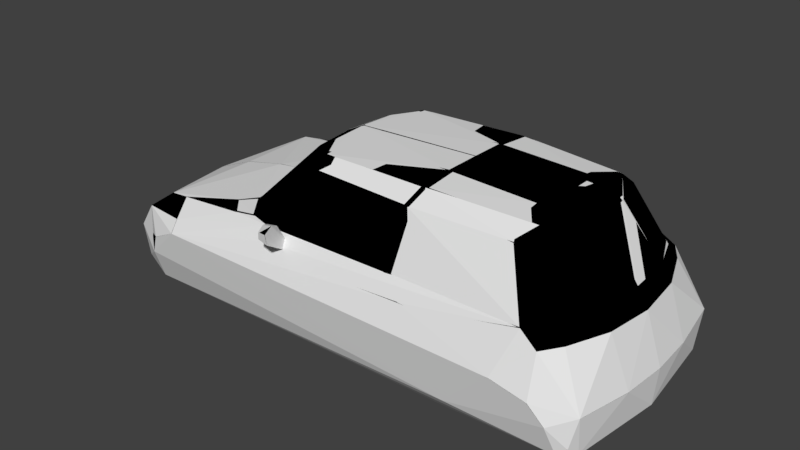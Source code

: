 # Source: mini.blend  (saved by Blender 2.79.0; exported with 4.5.12 LTS)
import bpy
from mathutils import Matrix  # noqa: F401  (used for matrix-valued properties, if any)

bpy.ops.wm.read_factory_settings(use_empty=True)
scene = bpy.context.scene
scene.name = 'Scene'

# ---- collections
col_collection_1 = bpy.data.collections.new('Collection 1'); scene.collection.children.link(col_collection_1)

# ---- images (referenced by path relative to the original .blend; pixels are not part of the script)
import os
ASSET_DIR = os.environ.get("B2B_ASSET_DIR", "")  # directory of the original .blend (textures are referenced by path, not embedded)
HERE = os.path.dirname(os.path.abspath(__file__))  # packed textures are extracted next to this script under _unpacked/

def load_image(name, relpath, width, height, colorspace="sRGB"):
    """Load a texture the original file referenced (path relative to the .blend, or extracted next to this script)."""
    p = next((c for c in (os.path.join(HERE, relpath), os.path.join(ASSET_DIR, relpath)) if relpath and os.path.exists(c)), "")
    if p:
        img = bpy.data.images.load(p, check_existing=True)
        img.name = name
    else:  # same state as the original file: an image datablock whose file is absent (Cycles renders it pink)
        img = bpy.data.images.new(name, width, height)
        img.source = "FILE"
        img.filepath = "//" + (relpath or name)
    img.colorspace_settings.name = colorspace
    return img
img_mini_png = load_image('mini.png', 'mini.png', 1024, 1024, 'sRGB')

# ---- materials (node trees are filled in below, after node groups)
mat_material_022 = bpy.data.materials.new('Material.022')
mat_material_022.alpha_threshold = 0.0
mat_material_022.roughness = 0.5
mat_material_021 = bpy.data.materials.new('Material.021')
mat_material_021.alpha_threshold = 0.0
mat_material_021.roughness = 0.5
mat_material_020 = bpy.data.materials.new('Material.020')
mat_material_020.alpha_threshold = 0.0
mat_material_020.roughness = 0.5

# ---- node groups
ng_gltf_metallic_roughness = bpy.data.node_groups.new('glTF Metallic Roughness', 'ShaderNodeTree')
_N = ng_gltf_metallic_roughness.nodes; _L = ng_gltf_metallic_roughness.links

# ---- material node trees
mat_material_022.use_nodes = True; mat_material_022.node_tree.nodes.clear()
_N = mat_material_022.node_tree.nodes; _L = mat_material_022.node_tree.links
n0 = _N.new('ShaderNodeOutputMaterial'); n0.name = 'Material Output'; n0.location = (460, 300)
n1 = _N.new('ShaderNodeGroup'); n1.name = 'Group'; n1.location = (240, 457)
n1.node_tree = ng_gltf_metallic_roughness
n1.inputs[1].default_value = (1.0, 1.0, 1.0, 1.0)
n1.inputs[2].default_value = (1.0, 1.0, 1.0, 1.0)
n1.inputs[3].default_value = 0.0
n1.inputs[4].default_value = 0.8
n1.inputs[5].default_value = (0.5, 0.5, 1.0, 1.0)
n1.inputs[6].default_value = 1.0
n1.inputs[7].default_value = (1.0, 1.0, 1.0, 1.0)
n1.inputs[8].default_value = 1.0
n1.inputs[9].default_value = (1.0, 1.0, 1.0, 1.0)
n1.inputs[10].default_value = (0.0, 0.0, 0.0, 1.0)
n1.inputs[11].default_value = 1.0
n1.inputs[12].default_value = 0.5
n1.inputs[13].default_value = 0.0
n1.inputs[14].default_value = 0.0
n1.inputs[15].default_value = 0.0
n1.inputs[16].default_value = (0.0, 0.0, 0.0, 1.0)
n2 = _N.new('ShaderNodeTexImage'); n2.name = 'Image Texture'; n2.location = (10, 300)
n2.width = 140
n2.image = img_mini_png
_L.new(n1.outputs[0], n0.inputs[0])
_L.new(n2.outputs[0], n1.inputs[0])
n0.is_active_output = True
mat_material_021.use_nodes = True; mat_material_021.node_tree.nodes.clear()
_N = mat_material_021.node_tree.nodes; _L = mat_material_021.node_tree.links
n0 = _N.new('ShaderNodeOutputMaterial'); n0.name = 'Material Output'; n0.location = (460, 300)
n1 = _N.new('ShaderNodeGroup'); n1.name = 'Group'; n1.location = (240, 490)
n1.node_tree = ng_gltf_metallic_roughness
n1.inputs[1].default_value = (1.0, 1.0, 1.0, 1.0)
n1.inputs[2].default_value = (1.0, 1.0, 1.0, 1.0)
n1.inputs[3].default_value = 0.0
n1.inputs[4].default_value = 0.3
n1.inputs[5].default_value = (0.5, 0.5, 1.0, 1.0)
n1.inputs[6].default_value = 1.0
n1.inputs[7].default_value = (1.0, 1.0, 1.0, 1.0)
n1.inputs[8].default_value = 1.0
n1.inputs[9].default_value = (1.0, 1.0, 1.0, 1.0)
n1.inputs[10].default_value = (0.0, 0.0, 0.0, 1.0)
n1.inputs[11].default_value = 1.0
n1.inputs[12].default_value = 0.5
n1.inputs[13].default_value = 0.0
n1.inputs[14].default_value = 0.0
n1.inputs[15].default_value = 0.0
n1.inputs[16].default_value = (0.0, 0.0, 0.0, 1.0)
n2 = _N.new('ShaderNodeTexImage'); n2.name = 'Image Texture'; n2.location = (10, 300)
n2.width = 140
n2.image = img_mini_png
_L.new(n1.outputs[0], n0.inputs[0])
_L.new(n2.outputs[0], n1.inputs[0])
n0.is_active_output = True
mat_material_020.use_nodes = True; mat_material_020.node_tree.nodes.clear()
_N = mat_material_020.node_tree.nodes; _L = mat_material_020.node_tree.links
n0 = _N.new('ShaderNodeOutputMaterial'); n0.name = 'Material Output'; n0.location = (460, 300)
n1 = _N.new('ShaderNodeGroup'); n1.name = 'Group'; n1.location = (240, 471)
n1.node_tree = ng_gltf_metallic_roughness
n1.inputs[1].default_value = (1.0, 1.0, 1.0, 1.0)
n1.inputs[2].default_value = (1.0, 1.0, 1.0, 1.0)
n1.inputs[3].default_value = 0.0
n1.inputs[4].default_value = 0.1
n1.inputs[5].default_value = (0.5, 0.5, 1.0, 1.0)
n1.inputs[6].default_value = 1.0
n1.inputs[7].default_value = (1.0, 1.0, 1.0, 1.0)
n1.inputs[8].default_value = 1.0
n1.inputs[9].default_value = (1.0, 1.0, 1.0, 1.0)
n1.inputs[10].default_value = (0.0, 0.0, 0.0, 1.0)
n1.inputs[11].default_value = 1.0
n1.inputs[12].default_value = 0.5
n1.inputs[13].default_value = 0.0
n1.inputs[14].default_value = 0.0
n1.inputs[15].default_value = 0.0
n1.inputs[16].default_value = (0.0, 0.0, 0.0, 1.0)
n2 = _N.new('ShaderNodeTexImage'); n2.name = 'Image Texture'; n2.location = (10, 300)
n2.width = 140
n2.image = img_mini_png
_L.new(n1.outputs[0], n0.inputs[0])
_L.new(n2.outputs[0], n1.inputs[0])
n0.is_active_output = True

# ---- world
world_world = bpy.data.worlds.new('World'); scene.world = world_world
world_world.color = (0.05088, 0.05088, 0.05088)
world_world.use_sun_shadow = False
world_world.sun_shadow_jitter_overblur = 0.0
world_world.cycles.sampling_method = 'MANUAL'

# ---- meshes
me_mesh_h4 = bpy.data.meshes.new('mesh_h4')
me_mesh_h4.from_pydata([(-0.1321, -0.7049, 0.5126), (-0.1991, -0.7125, 0.5033), (-0.128, -0.6502, 0.4119), (-0.1064, -0.7675, 0.5438), (-0.2528, -0.6919, 0.3686), (-0.234, -0.6492, 0.4186), (-0.11, -0.686, 0.3645), (-0.07877, -0.836, 0.4632), (-0.08175, -0.8409, 0.5281), (-0.1439, -0.8309, 0.5186), (-0.1833, -0.7585, 0.5219), (-0.1498, -0.8276, 0.4737)], [], [(4, 11, 9), (5, 2, 6, 4), (7, 6, 8), (5, 1, 0, 2), (1, 10, 3, 0), (6, 2, 3, 8), (7, 11, 4, 6), (5, 4, 1), (2, 0, 3), (9, 8, 3, 10), (1, 4, 10), (4, 9, 10), (11, 7, 8, 9)])
me_mesh_h4.use_remesh_preserve_volume = False
me_mesh_h4.use_remesh_preserve_attributes = False
me_mesh_h4.use_mirror_vertex_groups = False
me_mesh_h4.update()
me_mesh_h3 = bpy.data.meshes.new('mesh_h3')
me_mesh_h3.from_pydata([(-0.1498, 0.8213, 0.4737), (-0.08175, 0.8347, 0.5281), (-0.07877, 0.8296, 0.4632), (-0.1439, 0.8246, 0.5186), (-0.11, 0.6797, 0.3645), (-0.1321, 0.6986, 0.5126), (-0.128, 0.6486, 0.4107), (-0.1991, 0.7062, 0.5033), (-0.1064, 0.7612, 0.5438), (-0.1833, 0.7521, 0.5219), (-0.2528, 0.6856, 0.3686), (-0.234, 0.6477, 0.4174)], [], [(10, 0, 2, 4), (11, 10, 4, 6), (4, 2, 1), (0, 10, 3), (10, 9, 3), (10, 7, 9), (10, 11, 7), (4, 1, 8, 6), (11, 6, 5, 7), (3, 9, 8, 1), (7, 5, 8, 9), (5, 6, 8), (0, 3, 1, 2)])
me_mesh_h3.use_remesh_preserve_volume = False
me_mesh_h3.use_remesh_preserve_attributes = False
me_mesh_h3.use_mirror_vertex_groups = False
me_mesh_h3.update()
me_mesh_h2 = bpy.data.meshes.new('mesh_h2')
me_mesh_h2.from_pydata([(-0.2909, 0.6324, 0.4355), (1.543, 0.5593, 0.4552), (0.6096, 0.645, 0.4609), (1.42, 0.6583, 0.4698), (0.6169, 0.5148, 0.7932), (-0.01344, 0.4955, 0.8012), (-0.02325, 0.4202, 0.8694), (0.6685, 0.4358, 0.8852), (-0.4204, 0.5968, 0.4373), (-0.4204, -0.5964, 0.4373), (-0.1075, -0.4629, 0.8099), (-0.01344, -0.4952, 0.8012), (-0.2909, -0.632, 0.4355), (0.6096, -0.6446, 0.4609), (1.42, -0.658, 0.4698), (1.543, -0.5589, 0.4552), (1.642, 0.2941, 0.4824), (1.258, 0.4948, 0.7971), (-0.2265, 0.253, 0.8099), (-0.1075, 0.4633, 0.8099), (-0.5522, 0.4247, 0.4499), (-0.5522, -0.4243, 0.4499), (0.6685, -0.4354, 0.8852), (0.6169, -0.5144, 0.7932), (1.363, -0.4377, 0.8081), (1.258, -0.4944, 0.7971), (1.43, -0.211, 0.8056), (1.642, -0.2938, 0.4824), (1.363, 0.438, 0.8081), (1.323, 0.3846, 0.8646), (1.216, 0.2244, 0.8857), (0.6681, 0.2237, 0.9035), (0.6676, 0.006676, 0.9042), (-0.2402, 0.003709, 0.8202), (-0.1246, -0.2359, 0.8692), (-0.1314, 0.003709, 0.8763), (-0.1246, 0.2363, 0.8692), (-0.6241, 0.003709, 0.4611), (-0.2265, -0.2526, 0.8099), (-0.02325, -0.4199, 0.8694), (0.6681, -0.2233, 0.9035), (1.323, -0.3843, 0.8646), (1.665, 0.003709, 0.4909), (1.43, 0.2114, 0.8056), (1.321, 0.2288, 0.8754), (1.443, 0.003709, 0.803), (1.319, 0.003709, 0.8767), (1.216, 0.0003709, 0.8873), (1.216, -0.224, 0.8857), (1.321, -0.2285, 0.8754)], [], [(46, 45, 43, 44), (28, 1, 3, 17), (42, 16, 43, 45), (16, 1, 28, 43), (25, 41, 22, 23), (26, 41, 24), (29, 28, 17), (41, 25, 24), (48, 40, 22, 41), (29, 43, 28), (4, 17, 3, 2), (37, 33, 18, 20), (16, 27, 15), (23, 11, 12, 13), (16, 15, 1), (48, 49, 46, 47), (39, 10, 11), (4, 7, 29, 17), (23, 13, 14, 25), (19, 8, 20, 18), (21, 37, 20), (9, 12, 11, 10), (38, 33, 37, 21), (19, 5, 0, 8), (35, 32, 31, 6), (47, 46, 44, 30), (22, 39, 11, 23), (32, 47, 30, 31), (5, 6, 7, 4), (36, 18, 33, 35), (6, 31, 7), (34, 39, 35), (30, 44, 29), (38, 21, 9, 10), (44, 43, 29), (40, 32, 35, 39), (46, 49, 26, 45), (42, 45, 26, 27), (42, 27, 16), (49, 41, 26), (48, 41, 49), (30, 29, 7, 31), (14, 12, 15), (4, 2, 0, 5), (40, 39, 22), (18, 36, 6, 19), (14, 13, 12), (9, 21, 20), (9, 20, 8), (8, 0, 12, 9), (19, 6, 5), (0, 1, 15, 12), (38, 10, 39, 34), (38, 34, 35, 33), (24, 15, 27, 26), (36, 35, 6), (14, 15, 24, 25), (1, 0, 3), (0, 2, 3), (40, 48, 47, 32)])
me_mesh_h2.use_remesh_preserve_volume = False
me_mesh_h2.use_remesh_preserve_attributes = False
me_mesh_h2.use_mirror_vertex_groups = False
me_mesh_h2.update()
me_mesh_h1 = bpy.data.meshes.new('mesh_h1')
me_mesh_h1.from_pydata([(-0.1289, -0.6045, -0.2334), (0.6427, -0.6045, -0.2284), (-1.249, -0.6368, -0.227), (-1.444, -0.5838, -0.1678), (0.9798, -0.6076, -0.2231), (1.001, -0.2887, -0.2302), (-0.1301, -0.2951, -0.2402), (1.001, 0.2891, -0.2302), (-1.341, 0.5788, -0.2391), (-1.341, -0.5784, -0.2391), (-1.394, -0.316, -0.2299), (-1.437, -0.6213, 0.06639), (-1.219, -0.7235, -0.01463), (-1.161, -0.7441, 0.1131), (1.008, -0.7124, -0.1003), (1.675, -0.6841, -0.1281), (1.631, -0.7371, 0.04247), (1.761, -0.6359, 0.09994), (1.746, -0.5915, -0.1456), (1.819, -0.2843, 0.08209), (1.632, -0.2843, -0.2174), (1.632, 0.2846, -0.2174), (-0.1301, 0.2954, -0.2402), (-0.1289, 0.6048, -0.2334), (-1.394, 0.3164, -0.2299), (-1.46, 0.323, -0.1738), (-1.409, 0.00349, -0.2231), (-1.46, -0.3227, -0.1738), (-1.533, -0.3132, 0.03855), (-1.492, -0.4468, 0.0671), (-0.9761, -0.7663, 0.2059), (-1.302, -0.6429, 0.2459), (1.325, -0.7692, 0.2067), (1.542, -0.759, 0.1549), (1.727, -0.6657, -0.0796), (1.704, -0.3021, 0.3905), (1.835, 0.00349, 0.07888), (1.815, 0.0, -0.1517), (1.746, 0.5918, -0.1456), (1.675, 0.6844, -0.1281), (0.9798, 0.608, -0.2231), (0.6427, 0.6048, -0.2284), (1.008, 0.7127, -0.1003), (-1.249, 0.6371, -0.227), (-1.437, 0.6216, 0.06639), (-1.444, 0.5842, -0.1678), (-1.473, 0.002856, -0.1792), (-1.533, 0.3135, 0.03855), (-1.539, 0.0003173, 0.03319), (-1.492, 0.4471, 0.0671), (-1.368, 0.00349, 0.2645), (-1.107, 0.00349, 0.3737), (-1.168, -0.575, 0.3462), (-0.9934, -0.7003, 0.2723), (-0.5731, -0.6067, 0.4187), (-0.4204, -0.5965, 0.4372), (-0.2909, -0.6321, 0.4355), (-0.2528, -0.6917, 0.3684), (0.7117, -0.7082, 0.3576), (1.42, -0.6581, 0.4697), (1.665, 0.00349, 0.4908), (0.6096, -0.6444, 0.4608), (1.543, -0.5588, 0.4551), (1.529, -0.6778, 0.3948), (1.606, -0.5553, 0.393), (1.642, -0.2938, 0.4822), (1.733, 0.00349, 0.3805), (1.819, 0.2846, 0.08209), (1.727, 0.666, -0.0796), (1.631, 0.7374, 0.04247), (-1.219, 0.7238, -0.01463), (-1.161, 0.7444, 0.1131), (-1.302, 0.6432, 0.2459), (-1.168, 0.5753, 0.3462), (-0.8194, 0.00349, 0.438), (-0.666, -0.4982, 0.4276), (-0.6242, 0.00349, 0.4612), (-0.5523, -0.4242, 0.4497), (1.606, 0.5556, 0.393), (1.704, 0.3024, 0.3905), (1.529, 0.6781, 0.3948), (1.761, 0.6362, 0.09994), (1.542, 0.7593, 0.1549), (1.325, 0.7695, 0.2067), (-0.177, 0.7155, 0.3223), (-0.9761, 0.7666, 0.2059), (-0.2528, 0.6857, 0.3684), (-0.9934, 0.7006, 0.2723), (-0.2909, 0.6324, 0.4355), (-0.5731, 0.607, 0.4187), (-0.666, 0.4985, 0.4276), (-0.4204, 0.5969, 0.4372), (-0.5523, 0.4246, 0.4497), (0.6096, 0.6448, 0.4608), (1.42, 0.6584, 0.4697), (0.7117, 0.7085, 0.3576), (1.543, 0.5591, 0.4551), (1.642, 0.2941, 0.4822)], [], [(52, 75, 74, 51), (9, 10, 24), (9, 24, 8), (3, 27, 10, 9), (75, 54, 55, 77), (95, 94, 83), (63, 59, 32, 33), (22, 23, 41), (82, 42, 83), (7, 22, 41), (47, 49, 44), (42, 85, 83), (85, 95, 83), (12, 11, 3, 2), (85, 84, 95), (84, 94, 95), (54, 75, 52, 53), (63, 33, 17, 64), (84, 86, 94), (86, 93, 94), (47, 50, 49), (73, 72, 50, 51), (93, 60, 94), (60, 97, 94), (47, 48, 50), (97, 96, 94), (62, 59, 63, 64), (48, 28, 50), (28, 29, 50), (76, 61, 60, 93), (29, 31, 50), (74, 90, 73, 51), (81, 69, 82), (21, 7, 40, 38), (69, 42, 82), (69, 39, 42), (90, 92, 91, 89), (89, 87, 73, 90), (39, 43, 42), (43, 70, 42), (81, 82, 80, 78), (34, 18, 17), (70, 85, 42), (22, 6, 9, 8), (18, 19, 17), (86, 84, 85), (33, 16, 17), (16, 34, 17), (70, 71, 85), (71, 72, 85), (37, 36, 19), (18, 37, 19), (72, 87, 85), (88, 93, 86), (54, 56, 55), (88, 91, 93), (91, 92, 93), (54, 53, 56), (88, 86, 85, 87), (92, 76, 93), (96, 78, 80, 94), (30, 58, 57), (79, 97, 60, 66), (30, 32, 58), (14, 33, 32), (46, 26, 10, 27), (52, 51, 50, 31), (30, 14, 32), (61, 59, 60), (18, 20, 37), (20, 21, 37), (59, 65, 60), (17, 19, 35, 64), (46, 48, 47, 25), (74, 76, 92, 90), (7, 21, 20, 5), (67, 38, 81), (6, 0, 9), (0, 2, 9), (38, 68, 81), (68, 69, 81), (2, 3, 9), (30, 57, 56, 53), (68, 39, 69), (68, 38, 39), (10, 26, 24), (24, 25, 45, 8), (38, 40, 39), (40, 43, 39), (46, 27, 28, 48), (8, 45, 43), (12, 13, 31, 11), (29, 11, 31), (40, 41, 43), (41, 23, 43), (44, 72, 71, 70), (13, 30, 31), (23, 8, 43), (30, 53, 31), (53, 52, 31), (62, 64, 35, 65), (72, 73, 87), (89, 88, 87), (35, 66, 60, 65), (89, 91, 88), (47, 44, 45, 25), (44, 49, 72), (49, 50, 72), (11, 29, 28), (16, 15, 34), (80, 82, 83, 94), (15, 18, 34), (15, 4, 18), (77, 76, 74, 75), (3, 11, 28, 27), (14, 16, 33), (14, 15, 16), (13, 12, 30), (77, 61, 76), (79, 78, 96, 97), (12, 14, 30), (12, 2, 14), (59, 62, 65), (2, 15, 14), (79, 67, 81, 78), (4, 1, 5), (1, 6, 5), (67, 79, 66, 36), (1, 0, 6), (46, 25, 24, 26), (19, 36, 66, 35), (77, 55, 61), (55, 56, 61), (1, 2, 0), (45, 44, 70, 43), (56, 57, 61), (57, 59, 61), (1, 4, 2), (4, 15, 2), (57, 58, 59), (58, 32, 59), (36, 37, 67), (37, 38, 67), (37, 21, 38), (4, 5, 20, 18), (7, 41, 40), (23, 22, 8), (22, 7, 5, 6)])
me_mesh_h1.use_remesh_preserve_volume = False
me_mesh_h1.use_remesh_preserve_attributes = False
me_mesh_h1.use_mirror_vertex_groups = False
me_mesh_h1.update()
me_mesh2_002 = bpy.data.meshes.new('mesh2.002')
me_mesh2_002.from_pydata([(-0.7813, -0.2916, 0.2013), (-0.9761, -0.2916, 0.2062), (-1.161, -0.2916, 0.1133), (-0.6456, -0.2916, 0.1014), (-1.219, -0.2916, -0.01434), (-0.5871, -0.2916, -0.04879), (-1.219, -0.2916, -0.01434), (-1.255, -0.2987, -0.2231), (-0.5798, -0.2987, -0.2278), (-0.5871, -0.2916, -0.04879), (-1.161, -0.2916, 0.1133), (-0.9761, -0.2916, 0.2062), (-0.9761, -0.7663, 0.2062), (-1.161, -0.7444, 0.1133), (-0.7813, -0.2916, 0.2013), (-0.7813, -0.7544, 0.2013), (-0.6456, -0.727, 0.1014), (-0.6456, -0.2916, 0.1014), (-0.5727, -0.6166, -0.2291), (-0.5871, -0.6858, -0.04879), (-0.5871, -0.2916, -0.04879), (-0.5798, -0.2987, -0.2278), (-1.219, -0.7235, -0.01434), (-1.219, -0.2916, -0.01434), (-1.249, -0.637, -0.2267), (-1.255, -0.2987, -0.2231), (0.979, 0.0, -0.2245), (1.637, 0.00616, -0.2155), (1.632, -0.2844, -0.2172), (1.001, -0.2889, -0.2301), (1.637, 0.00616, -0.2155), (1.815, 0.0, -0.1514), (1.632, -0.2844, -0.2172), (1.675, -0.6844, -0.128), (1.632, -0.2844, -0.2172), (1.782, -0.2744, -0.1486), (1.746, -0.5917, -0.1454), (1.338, -0.293, 0.2021), (1.122, -0.293, 0.1039), (1.644, -0.293, 0.03787), (1.555, -0.293, 0.1501), (1.659, -0.293, -0.02665), (1.021, -0.293, -0.1048), (1.659, -0.293, -0.02665), (1.021, -0.293, -0.1048), (1.001, -0.2889, -0.2301), (1.632, -0.2844, -0.2172), (1.675, -0.6844, -0.128), (1.646, -0.7146, -0.02187), (1.659, -0.293, -0.02665), (1.632, -0.2844, -0.2172), (1.631, -0.7373, 0.04265), (1.542, -0.7593, 0.1549), (1.555, -0.293, 0.1501), (1.644, -0.293, 0.03787), (1.008, -0.7124, -0.1), (0.9798, -0.6078, -0.2229), (1.001, -0.2889, -0.2301), (1.021, -0.293, -0.1048), (1.11, -0.7502, 0.1086), (1.122, -0.293, 0.1039), (1.325, -0.7694, 0.2069), (1.338, -0.293, 0.2021), (-1.249, -0.637, -0.2267), (-1.341, -0.5786, -0.2389), (-1.394, -0.3162, -0.2297), (-1.255, -0.2987, -0.2231), (-1.255, -0.2987, -0.2231), (-1.409, 0.003453, -0.2228), (-0.5989, 0.005683, -0.2262), (-1.255, -0.2987, -0.2231), (-1.394, -0.3162, -0.2297), (-1.409, 0.003453, -0.2228), (0.9798, -0.6078, -0.2229), (0.6427, -0.6046, -0.2284), (1.001, -0.2889, -0.2301), (0.6427, -0.6046, -0.2284), (-0.1289, -0.6046, -0.2331), (-0.1301, -0.2953, -0.2401), (1.001, -0.2889, -0.2301), (-0.4299, -0.6152, -0.227), (-0.1301, -0.2953, -0.2401), (-0.1289, -0.6046, -0.2331), (-0.5727, -0.6166, -0.2291), (-0.5798, -0.2987, -0.2278), (-0.1301, -0.2953, -0.2401), (-0.4299, -0.6152, -0.227), (1.815, 0.0, -0.1514), (1.782, -0.2744, -0.1486), (1.632, -0.2844, -0.2172), (-0.1316, 0.0, -0.2381), (0.979, 0.0, -0.2245), (1.001, -0.2889, -0.2301), (-0.1301, -0.2953, -0.2401), (-0.1316, 0.0, -0.2381), (-0.1301, -0.2953, -0.2401), (-0.5798, -0.2987, -0.2278), (-0.5989, 0.005683, -0.2262), (-0.5989, 0.005683, -0.2262), (-0.5798, -0.2987, -0.2278), (-1.255, -0.2987, -0.2231), (-0.7813, 0.2916, 0.2013), (-0.6456, 0.2916, 0.1014), (-1.161, 0.2916, 0.1133), (-0.9761, 0.2916, 0.2062), (-1.219, 0.2916, -0.01434), (-0.5871, 0.2916, -0.04879), (-1.219, 0.2916, -0.01434), (-0.5871, 0.2916, -0.04879), (-0.5798, 0.2987, -0.2278), (-1.255, 0.2987, -0.2231), (-0.9761, 0.7663, 0.2062), (-0.9761, 0.2916, 0.2062), (-1.161, 0.2916, 0.1133), (-1.161, 0.7444, 0.1133), (-0.7813, 0.7544, 0.2013), (-0.7813, 0.2916, 0.2013), (-0.6456, 0.727, 0.1014), (-0.6456, 0.2916, 0.1014), (-0.5727, 0.6166, -0.2291), (-0.5798, 0.2987, -0.2278), (-0.5871, 0.2916, -0.04879), (-0.5871, 0.6858, -0.04879), (-1.219, 0.2916, -0.01434), (-1.219, 0.7235, -0.01434), (-1.255, 0.2987, -0.2231), (-1.249, 0.637, -0.2267), (0.979, 0.0, -0.2245), (1.001, 0.2889, -0.2301), (1.632, 0.2844, -0.2172), (1.637, 0.00616, -0.2155), (1.637, 0.00616, -0.2155), (1.632, 0.2844, -0.2172), (1.815, 0.0, -0.1514), (1.675, 0.6844, -0.128), (1.746, 0.5917, -0.1454), (1.782, 0.2744, -0.1486), (1.632, 0.2844, -0.2172), (1.338, 0.293, 0.2021), (1.555, 0.293, 0.1501), (1.644, 0.293, 0.03787), (1.122, 0.293, 0.1039), (1.659, 0.293, -0.02665), (1.021, 0.293, -0.1048), (1.659, 0.293, -0.02665), (1.632, 0.2844, -0.2172), (1.001, 0.2889, -0.2301), (1.021, 0.293, -0.1048), (1.675, 0.6844, -0.128), (1.632, 0.2844, -0.2172), (1.659, 0.293, -0.02665), (1.646, 0.7146, -0.02187), (1.631, 0.7373, 0.04265), (1.644, 0.293, 0.03787), (1.555, 0.293, 0.1501), (1.542, 0.7593, 0.1549), (1.008, 0.7124, -0.1), (1.021, 0.293, -0.1048), (1.001, 0.2889, -0.2301), (0.9798, 0.6078, -0.2229), (1.11, 0.7502, 0.1086), (1.122, 0.293, 0.1039), (1.325, 0.7694, 0.2069), (1.338, 0.293, 0.2021), (-1.249, 0.637, -0.2267), (-1.255, 0.2987, -0.2231), (-1.394, 0.3162, -0.2297), (-1.341, 0.5786, -0.2389), (-1.255, 0.2987, -0.2231), (-0.5989, 0.005683, -0.2262), (-1.409, 0.003453, -0.2228), (-1.255, 0.2987, -0.2231), (-1.409, 0.003453, -0.2228), (-1.394, 0.3162, -0.2297), (0.9798, 0.6078, -0.2229), (1.001, 0.2889, -0.2301), (0.6427, 0.6046, -0.2284), (0.6427, 0.6046, -0.2284), (1.001, 0.2889, -0.2301), (-0.1301, 0.2953, -0.2401), (-0.1289, 0.6046, -0.2331), (-0.4299, 0.6152, -0.227), (-0.1289, 0.6046, -0.2331), (-0.1301, 0.2953, -0.2401), (-0.5727, 0.6166, -0.2291), (-0.4299, 0.6152, -0.227), (-0.1301, 0.2953, -0.2401), (-0.5798, 0.2987, -0.2278), (1.815, 0.0, -0.1514), (1.632, 0.2844, -0.2172), (1.782, 0.2744, -0.1486), (-0.1316, 0.0, -0.2381), (-0.1301, 0.2953, -0.2401), (1.001, 0.2889, -0.2301), (0.979, 0.0, -0.2245), (-0.1316, 0.0, -0.2381), (-0.5989, 0.005683, -0.2262), (-0.5798, 0.2987, -0.2278), (-0.1301, 0.2953, -0.2401), (-0.5989, 0.005683, -0.2262), (-1.255, 0.2987, -0.2231), (-0.5798, 0.2987, -0.2278)], [], [(0, 1, 3), (3, 1, 2), (4, 5, 3), (3, 2, 4), (6, 7, 8), (8, 9, 6), (10, 11, 13), (13, 11, 12), (11, 14, 15), (15, 12, 11), (16, 15, 14), (14, 17, 16), (18, 19, 20), (20, 21, 18), (19, 16, 17), (17, 20, 19), (13, 22, 10), (10, 22, 23), (22, 24, 23), (23, 24, 25), (26, 27, 29), (29, 27, 28), (30, 31, 32), (33, 34, 36), (36, 34, 35), (37, 38, 39), (39, 40, 37), (41, 39, 38), (38, 42, 41), (43, 44, 46), (46, 44, 45), (47, 48, 49), (49, 50, 47), (51, 52, 53), (53, 54, 51), (55, 56, 58), (58, 56, 57), (59, 55, 60), (60, 55, 58), (61, 59, 62), (62, 59, 60), (52, 61, 62), (62, 53, 52), (48, 51, 54), (54, 49, 48), (63, 64, 66), (66, 64, 65), (67, 68, 69), (70, 71, 72), (73, 74, 75), (76, 77, 78), (78, 79, 76), (80, 81, 82), (83, 84, 86), (86, 84, 85), (87, 88, 89), (90, 91, 93), (93, 91, 92), (94, 95, 96), (96, 97, 94), (98, 99, 100), (101, 102, 104), (104, 102, 103), (105, 103, 102), (102, 106, 105), (107, 108, 109), (109, 110, 107), (111, 112, 114), (114, 112, 113), (115, 116, 112), (112, 111, 115), (117, 118, 116), (116, 115, 117), (119, 120, 121), (121, 122, 119), (122, 121, 118), (118, 117, 122), (114, 113, 124), (124, 113, 123), (124, 123, 126), (126, 123, 125), (127, 128, 130), (130, 128, 129), (131, 132, 133), (134, 135, 137), (137, 135, 136), (138, 139, 140), (140, 141, 138), (142, 143, 141), (141, 140, 142), (144, 145, 147), (147, 145, 146), (148, 149, 150), (150, 151, 148), (152, 153, 154), (154, 155, 152), (156, 157, 159), (159, 157, 158), (160, 161, 156), (156, 161, 157), (162, 163, 160), (160, 163, 161), (155, 154, 163), (163, 162, 155), (151, 150, 153), (153, 152, 151), (164, 165, 167), (167, 165, 166), (168, 169, 170), (171, 172, 173), (174, 175, 176), (177, 178, 179), (179, 180, 177), (181, 182, 183), (184, 185, 187), (187, 185, 186), (188, 189, 190), (191, 192, 194), (194, 192, 193), (195, 196, 197), (197, 198, 195), (199, 200, 201)])
me_mesh2_002.polygons.foreach_set('use_smooth', [True] * 122)
_uv = me_mesh2_002.uv_layers.new(name='UVMap')
_uv.uv.foreach_set('vector', [0.076, 0.35, 0.076, 0.375, 0.076, 0.3321, 0.076, 0.3321, 0.076, 0.375, 0.076, 0.4, 0.076, 0.4071, 0.076, 0.325, 0.076, 0.3321, 0.076, 0.3321, 0.076, 0.4, 0.076, 0.4071, 0.076, 0.4071, 0.076, 0.4107, 0.076, 0.325, 0.076, 0.325, 0.076, 0.325, 0.076, 0.4071, 0.076, 0.4, 0.076, 0.375, 0.02, 0.4, 0.02, 0.4, 0.076, 0.375, 0.016, 0.375, 0.076, 0.375, 0.076, 0.35, 0.016, 0.35, 0.016, 0.35, 0.016, 0.375, 0.076, 0.375, 0.02, 0.3321, 0.016, 0.35, 0.076, 0.35, 0.076, 0.35, 0.076, 0.3321, 0.02, 0.3321, 0.036, 0.3214, 0.028, 0.325, 0.076, 0.325, 0.076, 0.325, 0.076, 0.325, 0.036, 0.3214, 0.028, 0.325, 0.02, 0.3321, 0.076, 0.3321, 0.076, 0.3321, 0.076, 0.325, 0.028, 0.325, 0.02, 0.4, 0.02, 0.4071, 0.076, 0.4, 0.076, 0.4, 0.02, 0.4071, 0.076, 0.4071, 0.02, 0.4071, 0.032, 0.4107, 0.076, 0.4071, 0.076, 0.4071, 0.032, 0.4107, 0.076, 0.4107, 0.116, 0.1179, 0.116, 0.03214, 0.08, 0.1179, 0.08, 0.1179, 0.116, 0.03214, 0.08, 0.03214, 0.116, 0.03214, 0.116, 0.01071, 0.08, 0.03214, 0.028, 0.02857, 0.08, 0.03214, 0.04, 0.01786, 0.04, 0.01786, 0.08, 0.03214, 0.08, 0.01429, 0.076, 0.07143, 0.076, 0.1, 0.076, 0.03214, 0.076, 0.03214, 0.076, 0.04286, 0.076, 0.07143, 0.076, 0.02857, 0.076, 0.03214, 0.076, 0.1, 0.076, 0.1, 0.076, 0.1143, 0.076, 0.02857, 0.076, 0.02857, 0.076, 0.1143, 0.08, 0.03214, 0.08, 0.03214, 0.076, 0.1143, 0.08, 0.1179, 0.028, 0.02857, 0.024, 0.03214, 0.076, 0.02857, 0.076, 0.02857, 0.08, 0.03214, 0.028, 0.02857, 0.02, 0.03214, 0.016, 0.04643, 0.076, 0.04286, 0.076, 0.04286, 0.076, 0.03214, 0.02, 0.03214, 0.024, 0.1143, 0.036, 0.1179, 0.076, 0.1143, 0.076, 0.1143, 0.036, 0.1179, 0.08, 0.1179, 0.016, 0.1036, 0.024, 0.1143, 0.076, 0.1, 0.076, 0.1, 0.024, 0.1143, 0.076, 0.1143, 0.016, 0.075, 0.016, 0.1036, 0.076, 0.07143, 0.076, 0.07143, 0.016, 0.1036, 0.076, 0.1, 0.016, 0.04643, 0.016, 0.075, 0.076, 0.07143, 0.076, 0.07143, 0.076, 0.04286, 0.016, 0.04643, 0.024, 0.03214, 0.02, 0.03214, 0.076, 0.03214, 0.076, 0.03214, 0.076, 0.02857, 0.024, 0.03214, 0.032, 0.4107, 0.04, 0.4214, 0.076, 0.4107, 0.076, 0.4107, 0.04, 0.4214, 0.076, 0.4286, 0.076, 0.4107, 0.116, 0.4321, 0.116, 0.325, 0.076, 0.4107, 0.076, 0.4286, 0.116, 0.4321, 0.036, 0.1179, 0.036, 0.1643, 0.08, 0.1179, 0.036, 0.1643, 0.036, 0.2643, 0.076, 0.2643, 0.076, 0.2643, 0.08, 0.1179, 0.036, 0.1643, 0.036, 0.3036, 0.076, 0.2643, 0.036, 0.2643, 0.036, 0.3214, 0.076, 0.325, 0.036, 0.3036, 0.036, 0.3036, 0.076, 0.325, 0.076, 0.2643, 0.116, 0.01071, 0.08, 0.01429, 0.08, 0.03214, 0.116, 0.2643, 0.116, 0.1179, 0.076, 0.2643, 0.076, 0.2643, 0.116, 0.1179, 0.08, 0.1179, 0.116, 0.2643, 0.076, 0.2643, 0.076, 0.325, 0.076, 0.325, 0.116, 0.325, 0.116, 0.2643, 0.116, 0.325, 0.076, 0.325, 0.076, 0.4107, 0.156, 0.35, 0.156, 0.3321, 0.156, 0.375, 0.156, 0.375, 0.156, 0.3321, 0.156, 0.4, 0.156, 0.4071, 0.156, 0.4, 0.156, 0.3321, 0.156, 0.3321, 0.156, 0.325, 0.156, 0.4071, 0.156, 0.4071, 0.156, 0.325, 0.156, 0.325, 0.156, 0.325, 0.156, 0.4107, 0.156, 0.4071, 0.216, 0.375, 0.156, 0.375, 0.212, 0.4, 0.212, 0.4, 0.156, 0.375, 0.156, 0.4, 0.216, 0.35, 0.156, 0.35, 0.156, 0.375, 0.156, 0.375, 0.216, 0.375, 0.216, 0.35, 0.212, 0.3321, 0.156, 0.3321, 0.156, 0.35, 0.156, 0.35, 0.216, 0.35, 0.212, 0.3321, 0.196, 0.3214, 0.156, 0.325, 0.156, 0.325, 0.156, 0.325, 0.204, 0.325, 0.196, 0.3214, 0.204, 0.325, 0.156, 0.325, 0.156, 0.3321, 0.156, 0.3321, 0.212, 0.3321, 0.204, 0.325, 0.212, 0.4, 0.156, 0.4, 0.212, 0.4071, 0.212, 0.4071, 0.156, 0.4, 0.156, 0.4071, 0.212, 0.4071, 0.156, 0.4071, 0.2, 0.4107, 0.2, 0.4107, 0.156, 0.4071, 0.156, 0.4107, 0.116, 0.1179, 0.152, 0.1179, 0.116, 0.03214, 0.116, 0.03214, 0.152, 0.1179, 0.152, 0.03214, 0.116, 0.03214, 0.152, 0.03214, 0.116, 0.01071, 0.204, 0.02857, 0.192, 0.01786, 0.152, 0.03214, 0.152, 0.03214, 0.192, 0.01786, 0.152, 0.01429, 0.156, 0.07143, 0.156, 0.04286, 0.156, 0.03214, 0.156, 0.03214, 0.156, 0.1, 0.156, 0.07143, 0.156, 0.02857, 0.156, 0.1143, 0.156, 0.1, 0.156, 0.1, 0.156, 0.03214, 0.156, 0.02857, 0.156, 0.02857, 0.152, 0.03214, 0.156, 0.1143, 0.156, 0.1143, 0.152, 0.03214, 0.152, 0.1179, 0.204, 0.02857, 0.152, 0.03214, 0.156, 0.02857, 0.156, 0.02857, 0.208, 0.03214, 0.204, 0.02857, 0.212, 0.03214, 0.156, 0.03214, 0.156, 0.04286, 0.156, 0.04286, 0.216, 0.04643, 0.212, 0.03214, 0.208, 0.1143, 0.156, 0.1143, 0.196, 0.1179, 0.196, 0.1179, 0.156, 0.1143, 0.152, 0.1179, 0.216, 0.1036, 0.156, 0.1, 0.208, 0.1143, 0.208, 0.1143, 0.156, 0.1, 0.156, 0.1143, 0.216, 0.075, 0.156, 0.07143, 0.216, 0.1036, 0.216, 0.1036, 0.156, 0.07143, 0.156, 0.1, 0.216, 0.04643, 0.156, 0.04286, 0.156, 0.07143, 0.156, 0.07143, 0.216, 0.075, 0.216, 0.04643, 0.208, 0.03214, 0.156, 0.02857, 0.156, 0.03214, 0.156, 0.03214, 0.212, 0.03214, 0.208, 0.03214, 0.2, 0.4107, 0.156, 0.4107, 0.192, 0.4214, 0.192, 0.4214, 0.156, 0.4107, 0.156, 0.4286, 0.156, 0.4107, 0.116, 0.325, 0.116, 0.4321, 0.156, 0.4107, 0.116, 0.4321, 0.156, 0.4286, 0.196, 0.1179, 0.152, 0.1179, 0.196, 0.1643, 0.196, 0.1643, 0.152, 0.1179, 0.156, 0.2643, 0.156, 0.2643, 0.196, 0.2643, 0.196, 0.1643, 0.196, 0.3036, 0.196, 0.2643, 0.156, 0.2643, 0.196, 0.3214, 0.196, 0.3036, 0.156, 0.325, 0.156, 0.325, 0.196, 0.3036, 0.156, 0.2643, 0.116, 0.01071, 0.152, 0.03214, 0.152, 0.01429, 0.116, 0.2643, 0.156, 0.2643, 0.116, 0.1179, 0.116, 0.1179, 0.156, 0.2643, 0.152, 0.1179, 0.116, 0.2643, 0.116, 0.325, 0.156, 0.325, 0.156, 0.325, 0.156, 0.2643, 0.116, 0.2643, 0.116, 0.325, 0.156, 0.4107, 0.156, 0.325])
me_mesh2_002.materials.append(mat_material_022)
me_mesh2_002.use_remesh_preserve_volume = False
me_mesh2_002.use_remesh_preserve_attributes = False
me_mesh2_002.use_mirror_vertex_groups = False
me_mesh2_002.update()
me_mesh1_001 = bpy.data.meshes.new('mesh1.001')
me_mesh1_001.from_pydata([(1.323, 0.3843, 0.8647), (1.172, 0.3915, 0.8696), (1.216, 0.2242, 0.8858), (1.321, 0.2286, 0.8755), (1.695, 0.5697, 0.1634), (1.672, 0.6786, 0.07372), (1.553, 0.6914, 0.2196), (1.43, 0.2111, 0.8056), (1.364, 0.438, 0.8083), (-0.1074, 0.4913, 0.81), (-0.2264, 0.2528, 0.81), (-0.1244, 0.2361, 0.8693), (-0.02321, 0.4199, 0.8696), (1.258, 0.4947, 0.7973), (1.543, 0.559, 0.4553), (1.642, 0.294, 0.4825), (1.704, 0.3022, 0.3908), (1.606, 0.5556, 0.3931), (-0.4204, 0.5966, 0.4374), (-0.573, 0.6069, 0.4189), (-0.6659, 0.4984, 0.4277), (-0.5521, 0.4245, 0.4499), (-0.4463, 0.6978, 0.04127), (-0.5321, 0.6442, 0.006809), (-0.6009, 0.6674, 0.1595), (-1.302, 0.643, 0.246), (-1.298, 0.4307, 0.2466), (-1.167, 0.4934, 0.3473), (-1.168, 0.5751, 0.3465), (-0.438, 0.7169, 0.3008), (-0.7361, 0.7018, 0.2587), (-0.573, 0.6069, 0.4189), (-0.4204, 0.5966, 0.4374), (1.747, 0.3267, 0.1652), (1.695, 0.5697, 0.1634), (1.606, 0.5556, 0.3931), (1.529, 0.6778, 0.395), (1.42, 0.6582, 0.4699), (1.543, 0.559, 0.4553), (0.6097, 0.6447, 0.4611), (0.7118, 0.7084, 0.3577), (-0.1769, 0.7155, 0.3223), (-0.2908, 0.6324, 0.4356), (0.6687, 0.4358, 0.8853), (0.617, 0.5148, 0.7933), (-0.01326, 0.4953, 0.8013), (0.1067, 0.4227, 0.8723), (0.6853, 0.6886, 0.08177), (-0.1175, 0.6962, 0.04523), (0.8234, 0.7077, 0.3571), (0.7639, 0.647, 0.4584), (0.7616, 0.5054, 0.794), (1.318, 0.7112, 0.269), (1.082, 0.7014, 0.1777), (-0.1153, 0.632, -0.1125), (-0.431, 0.632, -0.117), (1.819, 0.2846, 0.08236), (1.761, 0.6359, 0.1001), (-1.377, 0.6152, 0.08496), (-1.432, 0.4407, 0.08055), (-1.034, 0.5822, 0.3628), (-0.9932, 0.7005, 0.2724), (-1.302, 0.643, 0.246), (-1.168, 0.5751, 0.3465), (0.983, 0.6825, 0.009798), (1.727, 0.6658, -0.07935), (1.675, 0.6844, -0.128), (1.646, 0.7146, -0.02187), (1.695, 0.6731, 0.007976), (1.631, 0.7373, 0.04265), (1.542, 0.7593, 0.1549), (0.949, 0.6339, -0.1055), (1.008, 0.7124, -0.1), (0.9798, 0.6078, -0.2229), (1.11, 0.7502, 0.1086), (1.325, 0.7694, 0.2069), (-1.326, 0.6298, -0.1377), (-1.27, 0.6861, 0.06187), (-1.219, 0.7235, -0.01434), (-1.249, 0.637, -0.2267), (-1.207, 0.7036, 0.1674), (-1.161, 0.7444, 0.1133), (-0.5871, 0.6858, -0.04879), (-0.6456, 0.727, 0.1014), (-0.5121, 0.6209, -0.1133), (-0.5727, 0.6166, -0.2291), (-0.4299, 0.6152, -0.227), (-0.7813, 0.7544, 0.2013), (-0.9761, 0.7663, 0.2062), (0.6416, 0.632, -0.1078), (0.6427, 0.6046, -0.2284), (1.739, 0.6184, -0.09579), (1.746, 0.5917, -0.1454), (-0.1289, 0.6046, -0.2331), (1.793, 0.003453, -0.09508), (1.815, 0.0, -0.1514), (1.782, 0.2744, -0.1486), (1.773, 0.2615, -0.09542), (1.761, 0.6359, 0.1001), (-1.377, 0.6152, 0.08496), (1.746, 0.5917, -0.1454), (1.739, 0.6184, -0.09579), (-1.038, 0.4796, 0.3633), (-1.034, 0.5822, 0.3628), (1.835, 0.003453, 0.07904), (1.733, 0.003453, 0.3807), (1.773, 0.003453, 0.1665), (1.665, 0.003453, 0.4909), (-0.24, 0.003453, 0.8202), (-0.1312, 0.003453, 0.8764), (1.319, 0.003453, 0.877), (1.443, 0.003453, 0.8032), (1.217, 8.3e-05, 0.8873), (0.6683, 0.2235, 0.9036), (0.6678, 0.006402, 0.9043), (0.01088, 0.2339, 0.8751), (0.005127, 0.003956, 0.8812), (-0.6241, 0.003453, 0.4612), (-0.7909, 0.2514, 0.4186), (-0.8193, 0.003453, 0.4381), (-1.107, 0.003453, 0.3739), (-1.087, 0.2252, 0.3425), (-1.35, 0.2237, 0.2384), (-1.368, 0.003453, 0.2648), (-1.499, 0.006402, 0.04155), (-1.473, 0.3071, 0.05171), (-1.293, 0.3564, 0.1976), (-1.04, 0.4379, 0.3053), (-0.7837, 0.4633, 0.3776), (-1.532, 0.3134, 0.03858), (-1.539, 0.000106, 0.03333), (-1.491, 0.447, 0.06742), (-1.437, 0.6215, 0.06671), (-1.459, 0.323, -0.1735), (-1.473, 0.002843, -0.1789), (-1.444, 0.5839, -0.1675), (-1.437, 0.6215, 0.06671), (-1.444, 0.5839, -0.1675), (-1.409, 0.003453, -0.2228), (-1.394, 0.3162, -0.2297), (-1.341, 0.5786, -0.2389), (-1.341, 0.5786, -0.2389), (-0.01326, 0.4953, 0.8013), (-0.1074, 0.4913, 0.81), (1.323, -0.3843, 0.8647), (1.321, -0.2286, 0.8755), (1.216, -0.2242, 0.8858), (1.172, -0.3915, 0.8696), (1.695, -0.5697, 0.1634), (1.553, -0.6914, 0.2196), (1.672, -0.6786, 0.07372), (1.364, -0.438, 0.8083), (1.43, -0.2111, 0.8056), (-0.1074, -0.4913, 0.81), (-0.02321, -0.4199, 0.8696), (-0.1244, -0.2361, 0.8693), (-0.2264, -0.2528, 0.81), (1.258, -0.4947, 0.7973), (1.543, -0.559, 0.4553), (1.606, -0.5556, 0.3931), (1.704, -0.3022, 0.3908), (1.642, -0.294, 0.4825), (-0.4204, -0.5966, 0.4374), (-0.5521, -0.4245, 0.4499), (-0.6659, -0.4984, 0.4277), (-0.573, -0.6069, 0.4189), (-0.4463, -0.6978, 0.04127), (-0.6009, -0.6674, 0.1595), (-0.5321, -0.6442, 0.006809), (-1.302, -0.643, 0.246), (-1.168, -0.5751, 0.3465), (-1.167, -0.4934, 0.3473), (-1.298, -0.4307, 0.2466), (-0.438, -0.7169, 0.3008), (-0.4204, -0.5966, 0.4374), (-0.573, -0.6069, 0.4189), (-0.7361, -0.7018, 0.2587), (1.695, -0.5697, 0.1634), (1.747, -0.3267, 0.1652), (1.606, -0.5556, 0.3931), (1.543, -0.559, 0.4553), (1.42, -0.6582, 0.4699), (1.529, -0.6778, 0.395), (0.6097, -0.6447, 0.4611), (-0.2908, -0.6324, 0.4356), (-0.1769, -0.7155, 0.3223), (0.7118, -0.7084, 0.3577), (0.6687, -0.4358, 0.8853), (0.1067, -0.4227, 0.8723), (-0.01326, -0.4953, 0.8013), (0.617, -0.5148, 0.7933), (-0.1175, -0.6962, 0.04523), (0.6853, -0.6886, 0.08177), (0.7639, -0.647, 0.4584), (0.8234, -0.7077, 0.3571), (0.7616, -0.5054, 0.794), (1.082, -0.7014, 0.1777), (1.318, -0.7112, 0.269), (-0.431, -0.632, -0.117), (-0.1153, -0.632, -0.1125), (1.761, -0.6359, 0.1001), (1.819, -0.2846, 0.08236), (-1.377, -0.6152, 0.08496), (-1.432, -0.4407, 0.08055), (-1.034, -0.5822, 0.3628), (-1.168, -0.5751, 0.3465), (-1.302, -0.643, 0.246), (-0.9932, -0.7005, 0.2724), (0.983, -0.6825, 0.009798), (1.727, -0.6658, -0.07935), (1.695, -0.6731, 0.007976), (1.646, -0.7146, -0.02187), (1.675, -0.6844, -0.128), (1.542, -0.7593, 0.1549), (1.631, -0.7373, 0.04265), (0.949, -0.6339, -0.1055), (0.9798, -0.6078, -0.2229), (1.008, -0.7124, -0.1), (1.11, -0.7502, 0.1086), (1.325, -0.7694, 0.2069), (-1.326, -0.6298, -0.1377), (-1.249, -0.637, -0.2267), (-1.219, -0.7235, -0.01434), (-1.27, -0.6861, 0.06187), (-1.207, -0.7036, 0.1674), (-1.161, -0.7444, 0.1133), (-0.6456, -0.727, 0.1014), (-0.5871, -0.6858, -0.04879), (-0.5727, -0.6166, -0.2291), (-0.5121, -0.6209, -0.1133), (-0.4299, -0.6152, -0.227), (-0.7813, -0.7544, 0.2013), (-0.9761, -0.7663, 0.2062), (0.6416, -0.632, -0.1078), (0.6427, -0.6046, -0.2284), (1.746, -0.5917, -0.1454), (1.739, -0.6184, -0.09579), (-0.1289, -0.6046, -0.2331), (1.773, -0.2615, -0.09542), (1.782, -0.2744, -0.1486), (1.761, -0.6359, 0.1001), (-1.377, -0.6152, 0.08496), (1.739, -0.6184, -0.09579), (1.746, -0.5917, -0.1454), (-1.038, -0.4796, 0.3633), (-1.034, -0.5822, 0.3628), (0.6683, -0.2235, 0.9036), (0.01088, -0.2339, 0.8751), (-0.7909, -0.2514, 0.4186), (-1.087, -0.2252, 0.3425), (-1.35, -0.2237, 0.2384), (-1.473, -0.3071, 0.05171), (-1.293, -0.3564, 0.1976), (-1.04, -0.4379, 0.3053), (-0.7837, -0.4633, 0.3776), (-1.532, -0.3134, 0.03858), (-1.491, -0.447, 0.06742), (-1.437, -0.6215, 0.06671), (-1.459, -0.323, -0.1735), (-1.444, -0.5839, -0.1675), (-1.437, -0.6215, 0.06671), (-1.444, -0.5839, -0.1675), (-1.394, -0.3162, -0.2297), (-1.341, -0.5786, -0.2389), (-1.341, -0.5786, -0.2389), (-0.01326, -0.4953, 0.8013), (-0.1074, -0.4913, 0.81), (-0.1833, -0.7585, 0.5219), (-0.206, -0.7277, 0.4592), (-0.1498, -0.8276, 0.4738), (-0.1438, -0.8309, 0.5186), (-0.1281, -0.7264, 0.4499), (-0.07874, -0.836, 0.4633), (-0.0817, -0.841, 0.5282), (-0.1064, -0.7675, 0.5438), (-0.132, -0.705, 0.5127), (-0.1991, -0.7125, 0.5033), (-0.2139, -0.6981, 0.4544), (-0.136, -0.7066, 0.4689), (-0.1099, -0.686, 0.3645), (-0.1279, -0.6502, 0.412), (-0.234, -0.6493, 0.4187), (-0.2528, -0.692, 0.3686), (-0.1099, 0.6797, 0.3645), (-0.1279, 0.6486, 0.4108), (-0.234, 0.6476, 0.4175), (-0.2528, 0.6856, 0.3686), (-0.1281, 0.72, 0.4499), (-0.206, 0.7213, 0.4592), (-0.2139, 0.6917, 0.4544), (-0.136, 0.7002, 0.4689), (-0.132, 0.6986, 0.5127), (-0.1991, 0.7062, 0.5033), (-0.1833, 0.7521, 0.5219), (-0.1064, 0.7611, 0.5438), (-0.0817, 0.8346, 0.5282), (-0.1438, 0.8245, 0.5186), (-0.07874, 0.8296, 0.4633), (-0.1498, 0.8212, 0.4738)], [], [(0, 1, 2), (2, 3, 0), (4, 5, 6), (0, 3, 7), (7, 8, 0), (9, 10, 11), (11, 12, 9), (8, 13, 0), (0, 13, 1), (14, 15, 17), (17, 15, 16), (18, 19, 21), (21, 19, 20), (22, 23, 24), (25, 26, 28), (28, 26, 27), (29, 30, 31), (31, 32, 29), (17, 16, 34), (34, 16, 33), (35, 36, 38), (38, 36, 37), (39, 40, 41), (41, 42, 39), (43, 44, 46), (46, 44, 45), (40, 47, 48), (48, 41, 40), (37, 36, 49), (49, 50, 37), (1, 13, 51), (51, 43, 1), (49, 52, 53), (49, 53, 47), (47, 40, 49), (43, 51, 44), (50, 49, 40), (40, 39, 50), (22, 48, 55), (55, 48, 54), (34, 33, 57), (57, 33, 56), (58, 59, 26), (26, 25, 58), (22, 24, 29), (29, 24, 30), (4, 6, 35), (35, 6, 36), (60, 61, 63), (63, 61, 62), (31, 30, 60), (60, 30, 61), (52, 36, 6), (52, 49, 36), (64, 47, 53), (65, 66, 67), (67, 68, 65), (5, 69, 70), (70, 6, 5), (71, 64, 72), (72, 73, 71), (53, 74, 64), (64, 74, 72), (52, 75, 53), (53, 75, 74), (6, 70, 75), (75, 52, 6), (76, 77, 78), (78, 79, 76), (80, 81, 77), (77, 81, 78), (23, 82, 83), (83, 24, 23), (23, 84, 82), (82, 84, 85), (84, 55, 86), (86, 85, 84), (24, 83, 30), (30, 83, 87), (30, 87, 61), (61, 87, 88), (61, 88, 81), (81, 80, 61), (89, 71, 90), (90, 71, 73), (65, 91, 66), (66, 91, 92), (89, 90, 54), (54, 90, 93), (94, 95, 97), (97, 95, 96), (98, 91, 68), (68, 91, 65), (89, 47, 71), (71, 47, 64), (55, 84, 23), (23, 22, 55), (62, 61, 80), (62, 80, 77), (77, 99, 62), (100, 101, 97), (97, 96, 100), (102, 20, 103), (103, 20, 19), (27, 102, 103), (103, 28, 27), (97, 56, 104), (104, 94, 97), (33, 16, 106), (106, 16, 105), (16, 15, 107), (107, 105, 16), (11, 10, 108), (108, 109, 11), (7, 3, 110), (110, 111, 7), (3, 2, 110), (110, 2, 112), (104, 56, 106), (106, 56, 33), (98, 68, 5), (5, 4, 98), (68, 67, 69), (69, 5, 68), (97, 101, 56), (56, 101, 57), (112, 2, 114), (114, 2, 113), (1, 43, 113), (113, 2, 1), (12, 11, 115), (115, 46, 12), (109, 116, 11), (11, 116, 115), (117, 118, 119), (120, 119, 121), (121, 119, 118), (120, 121, 122), (122, 123, 120), (124, 123, 122), (122, 125, 124), (59, 126, 26), (27, 26, 126), (126, 127, 27), (27, 127, 102), (20, 102, 128), (128, 102, 127), (21, 20, 128), (125, 122, 126), (126, 59, 125), (122, 121, 126), (126, 121, 127), (121, 118, 127), (127, 118, 128), (118, 21, 128), (118, 117, 21), (125, 129, 124), (124, 129, 130), (59, 131, 125), (125, 131, 129), (58, 132, 59), (59, 132, 131), (129, 133, 134), (129, 134, 130), (131, 133, 129), (135, 133, 131), (131, 132, 135), (99, 77, 136), (76, 137, 136), (136, 77, 76), (138, 134, 133), (133, 139, 138), (140, 139, 135), (135, 139, 133), (76, 79, 141), (141, 137, 76), (115, 116, 114), (114, 113, 115), (46, 115, 113), (113, 43, 46), (54, 93, 55), (55, 93, 86), (54, 48, 89), (89, 48, 47), (41, 48, 22), (22, 29, 41), (46, 45, 12), (12, 45, 9), (142, 42, 143), (143, 42, 32), (42, 41, 29), (29, 32, 42), (144, 145, 146), (146, 147, 144), (148, 149, 150), (144, 151, 152), (152, 145, 144), (153, 154, 155), (155, 156, 153), (151, 144, 157), (157, 144, 147), (158, 159, 161), (161, 159, 160), (162, 163, 165), (165, 163, 164), (166, 167, 168), (169, 170, 172), (172, 170, 171), (173, 174, 175), (175, 176, 173), (159, 177, 160), (160, 177, 178), (179, 180, 182), (182, 180, 181), (183, 184, 185), (185, 186, 183), (187, 188, 190), (190, 188, 189), (186, 185, 191), (191, 192, 186), (181, 193, 194), (194, 182, 181), (147, 187, 195), (195, 157, 147), (194, 196, 197), (194, 186, 192), (192, 196, 194), (187, 190, 195), (193, 183, 186), (186, 194, 193), (166, 198, 191), (191, 198, 199), (177, 200, 178), (178, 200, 201), (202, 169, 172), (172, 203, 202), (166, 173, 167), (167, 173, 176), (148, 179, 149), (149, 179, 182), (204, 205, 207), (207, 205, 206), (175, 204, 176), (176, 204, 207), (197, 149, 182), (197, 182, 194), (208, 196, 192), (209, 210, 211), (211, 212, 209), (150, 149, 213), (213, 214, 150), (215, 216, 217), (217, 208, 215), (196, 208, 218), (218, 208, 217), (197, 196, 219), (219, 196, 218), (149, 197, 219), (219, 213, 149), (220, 221, 222), (222, 223, 220), (224, 223, 225), (225, 223, 222), (168, 167, 226), (226, 227, 168), (168, 227, 229), (229, 227, 228), (229, 228, 230), (230, 198, 229), (167, 176, 226), (226, 176, 231), (176, 207, 231), (231, 207, 232), (207, 224, 225), (225, 232, 207), (233, 234, 215), (215, 234, 216), (235, 236, 212), (212, 236, 209), (233, 199, 234), (234, 199, 237), (94, 238, 95), (95, 238, 239), (209, 236, 210), (210, 236, 240), (233, 215, 192), (192, 215, 208), (198, 166, 168), (168, 229, 198), (206, 224, 207), (206, 241, 223), (223, 224, 206), (238, 242, 243), (243, 239, 238), (244, 245, 164), (164, 245, 165), (171, 170, 245), (245, 244, 171), (238, 94, 104), (104, 201, 238), (178, 106, 160), (160, 106, 105), (160, 105, 107), (107, 161, 160), (155, 109, 108), (108, 156, 155), (152, 111, 110), (110, 145, 152), (145, 110, 146), (146, 110, 112), (104, 106, 201), (201, 106, 178), (240, 148, 150), (150, 210, 240), (210, 150, 214), (214, 211, 210), (200, 242, 201), (201, 242, 238), (112, 114, 246), (246, 146, 112), (147, 146, 246), (246, 187, 147), (154, 188, 247), (247, 155, 154), (109, 155, 116), (116, 155, 247), (117, 119, 248), (120, 249, 119), (119, 249, 248), (120, 123, 250), (250, 249, 120), (124, 251, 250), (250, 123, 124), (203, 172, 252), (171, 253, 252), (252, 172, 171), (171, 244, 253), (164, 254, 244), (244, 254, 253), (163, 254, 164), (251, 203, 252), (252, 250, 251), (250, 252, 249), (249, 252, 253), (249, 253, 248), (248, 253, 254), (248, 254, 163), (248, 163, 117), (251, 124, 130), (130, 255, 251), (203, 251, 256), (256, 251, 255), (202, 203, 257), (257, 203, 256), (255, 134, 258), (255, 130, 134), (256, 255, 258), (259, 257, 256), (256, 258, 259), (241, 260, 223), (220, 223, 260), (260, 261, 220), (138, 262, 134), (134, 262, 258), (263, 259, 262), (262, 259, 258), (220, 261, 264), (264, 221, 220), (247, 246, 114), (114, 116, 247), (188, 187, 246), (246, 247, 188), (199, 198, 237), (237, 198, 230), (199, 233, 191), (191, 233, 192), (185, 173, 166), (166, 191, 185), (188, 154, 189), (189, 154, 153), (265, 266, 184), (184, 266, 174), (184, 174, 173), (173, 185, 184), (267, 268, 269), (269, 270, 267), (271, 272, 269), (269, 268, 271), (272, 273, 270), (270, 269, 272), (273, 274, 270), (270, 274, 267), (267, 274, 275), (275, 276, 267), (268, 267, 276), (276, 277, 268), (275, 278, 276), (276, 278, 277), (278, 271, 280), (280, 271, 279), (277, 278, 280), (280, 281, 277), (268, 277, 281), (281, 282, 268), (271, 268, 279), (279, 268, 282), (279, 282, 280), (280, 282, 281), (283, 284, 286), (286, 284, 285), (287, 283, 288), (288, 283, 286), (288, 286, 285), (285, 289, 288), (289, 285, 284), (284, 290, 289), (290, 284, 287), (287, 284, 283), (291, 292, 290), (290, 292, 289), (288, 289, 292), (292, 293, 288), (293, 292, 291), (291, 294, 293), (295, 296, 294), (294, 296, 293), (297, 298, 296), (296, 295, 297), (287, 288, 298), (298, 297, 287), (293, 296, 298), (298, 288, 293)])
me_mesh1_001.polygons.foreach_set('use_smooth', [True] * 432)
_uv = me_mesh1_001.uv_layers.new(name='UVMap')
_uv.uv.foreach_set('vector', [0.928, 0.075, 0.86, 0.07143, 0.884, 0.1429, 0.884, 0.1429, 0.928, 0.1429, 0.928, 0.075, 0.7901, 0.5967, 0.7843, 0.5746, 0.7551, 0.6106, 0.928, 0.075, 0.928, 0.1429, 0.976, 0.15, 0.976, 0.15, 0.948, 0.05, 0.928, 0.075, 0.296, 0.025, 0.24, 0.1286, 0.288, 0.1357, 0.288, 0.1357, 0.332, 0.05714, 0.296, 0.025, 0.948, 0.05, 0.9, 0.025, 0.928, 0.075, 0.928, 0.075, 0.9, 0.025, 0.86, 0.07143, 0.9729, 0.6691, 0.9047, 0.6791, 0.9713, 0.6531, 0.9713, 0.6531, 0.9047, 0.6791, 0.9058, 0.6553, 0.3933, 0.9643, 0.401, 0.9679, 0.3893, 0.9069, 0.3893, 0.9069, 0.401, 0.9679, 0.3981, 0.9317, 0.262, 0.5666, 0.2408, 0.5581, 0.2238, 0.5958, 0.4729, 0.9811, 0.4742, 0.9104, 0.4314, 0.9578, 0.4314, 0.9578, 0.4742, 0.9104, 0.4317, 0.9306, 0.264, 0.6306, 0.1905, 0.6202, 0.2307, 0.6597, 0.2307, 0.6597, 0.2684, 0.6643, 0.264, 0.6306, 0.9713, 0.6531, 0.9058, 0.6553, 0.9724, 0.5936, 0.9724, 0.5936, 0.9058, 0.6553, 0.9096, 0.5968, 0.7682, 0.6534, 0.7491, 0.6538, 0.7525, 0.6687, 0.7525, 0.6687, 0.7491, 0.6538, 0.7223, 0.6723, 0.5224, 0.6701, 0.5476, 0.6446, 0.3284, 0.6359, 0.3284, 0.6359, 0.3003, 0.6638, 0.5224, 0.6701, 0.636, 0.05, 0.612, 0.01429, 0.392, 0.05714, 0.392, 0.05714, 0.612, 0.01429, 0.332, 0.025, 0.5476, 0.6446, 0.541, 0.5766, 0.343, 0.5676, 0.343, 0.5676, 0.3284, 0.6359, 0.5476, 0.6446, 0.7223, 0.6723, 0.7491, 0.6538, 0.5751, 0.6445, 0.5751, 0.6445, 0.5604, 0.6695, 0.7223, 0.6723, 0.86, 0.07143, 0.9, 0.025, 0.684, 0.02143, 0.684, 0.02143, 0.636, 0.05, 0.86, 0.07143, 0.5751, 0.6445, 0.6971, 0.6228, 0.6388, 0.6002, 0.5751, 0.6445, 0.6388, 0.6002, 0.541, 0.5766, 0.541, 0.5766, 0.5476, 0.6446, 0.5751, 0.6445, 0.636, 0.05, 0.684, 0.02143, 0.612, 0.01429, 0.5604, 0.6695, 0.5751, 0.6445, 0.5476, 0.6446, 0.5476, 0.6446, 0.5224, 0.6701, 0.5604, 0.6695, 0.262, 0.5666, 0.343, 0.5676, 0.2657, 0.5276, 0.2657, 0.5276, 0.343, 0.5676, 0.3436, 0.5287, 0.9724, 0.5936, 0.9096, 0.5968, 0.9888, 0.5766, 0.9888, 0.5766, 0.9096, 0.5968, 0.8978, 0.5759, 0.5404, 0.973, 0.5434, 0.9149, 0.4742, 0.9104, 0.4742, 0.9104, 0.4729, 0.9811, 0.5404, 0.973, 0.262, 0.5666, 0.2238, 0.5958, 0.264, 0.6306, 0.264, 0.6306, 0.2238, 0.5958, 0.1905, 0.6202, 0.7901, 0.5967, 0.7551, 0.6106, 0.7682, 0.6534, 0.7682, 0.6534, 0.7551, 0.6106, 0.7491, 0.6538, 0.1169, 0.6459, 0.1271, 0.6236, 0.08401, 0.6419, 0.08401, 0.6419, 0.1271, 0.6236, 0.05094, 0.6171, 0.2307, 0.6597, 0.1905, 0.6202, 0.1169, 0.6459, 0.1169, 0.6459, 0.1905, 0.6202, 0.1271, 0.6236, 0.6971, 0.6228, 0.7491, 0.6538, 0.7551, 0.6106, 0.6971, 0.6228, 0.5751, 0.6445, 0.7491, 0.6538, 0.6144, 0.5588, 0.541, 0.5766, 0.6388, 0.6002, 0.7979, 0.5369, 0.785, 0.5248, 0.778, 0.551, 0.778, 0.551, 0.7901, 0.5584, 0.7979, 0.5369, 0.7843, 0.5746, 0.7743, 0.5669, 0.7522, 0.5946, 0.7522, 0.5946, 0.7551, 0.6106, 0.7843, 0.5746, 0.606, 0.5304, 0.6144, 0.5588, 0.6206, 0.5318, 0.6206, 0.5318, 0.6136, 0.5015, 0.606, 0.5304, 0.6388, 0.6002, 0.6457, 0.5832, 0.6144, 0.5588, 0.6144, 0.5588, 0.6457, 0.5832, 0.6206, 0.5318, 0.6971, 0.6228, 0.6988, 0.6075, 0.6388, 0.6002, 0.6388, 0.6002, 0.6988, 0.6075, 0.6457, 0.5832, 0.7551, 0.6106, 0.7522, 0.5946, 0.6988, 0.6075, 0.6988, 0.6075, 0.6971, 0.6228, 0.7551, 0.6106, 0.04513, 0.5225, 0.05873, 0.5717, 0.07135, 0.5529, 0.07135, 0.5529, 0.06413, 0.5005, 0.04513, 0.5225, 0.07448, 0.5977, 0.0857, 0.5844, 0.05873, 0.5717, 0.05873, 0.5717, 0.0857, 0.5844, 0.07135, 0.5529, 0.2408, 0.5581, 0.2272, 0.5444, 0.2128, 0.5814, 0.2128, 0.5814, 0.2238, 0.5958, 0.2408, 0.5581, 0.2408, 0.5581, 0.2457, 0.5285, 0.2272, 0.5444, 0.2272, 0.5444, 0.2457, 0.5285, 0.2308, 0.4999, 0.2457, 0.5285, 0.2657, 0.5276, 0.266, 0.5004, 0.266, 0.5004, 0.2308, 0.4999, 0.2457, 0.5285, 0.2238, 0.5958, 0.2128, 0.5814, 0.1905, 0.6202, 0.1905, 0.6202, 0.2128, 0.5814, 0.1793, 0.6061, 0.1905, 0.6202, 0.1793, 0.6061, 0.1271, 0.6236, 0.1271, 0.6236, 0.1793, 0.6061, 0.1313, 0.6073, 0.1271, 0.6236, 0.1313, 0.6073, 0.0857, 0.5844, 0.0857, 0.5844, 0.07448, 0.5977, 0.1271, 0.6236, 0.5302, 0.5298, 0.606, 0.5304, 0.5305, 0.5001, 0.5305, 0.5001, 0.606, 0.5304, 0.6136, 0.5015, 0.7979, 0.5369, 0.8009, 0.5328, 0.785, 0.5248, 0.785, 0.5248, 0.8009, 0.5328, 0.8026, 0.5206, 0.5302, 0.5298, 0.5305, 0.5001, 0.3436, 0.5287, 0.3436, 0.5287, 0.5305, 0.5001, 0.3402, 0.4989, 0.8211, 0.5333, 0.8213, 0.5187, 0.8899, 0.5302, 0.8899, 0.5302, 0.8213, 0.5187, 0.8926, 0.5163, 0.8063, 0.5811, 0.8009, 0.5328, 0.7901, 0.5584, 0.7901, 0.5584, 0.8009, 0.5328, 0.7979, 0.5369, 0.5302, 0.5298, 0.541, 0.5766, 0.606, 0.5304, 0.606, 0.5304, 0.541, 0.5766, 0.6144, 0.5588, 0.2657, 0.5276, 0.2457, 0.5285, 0.2408, 0.5581, 0.2408, 0.5581, 0.262, 0.5666, 0.2657, 0.5276, 0.05094, 0.6171, 0.1271, 0.6236, 0.07448, 0.5977, 0.05094, 0.6171, 0.07448, 0.5977, 0.05873, 0.5717, 0.05873, 0.5717, 0.03239, 0.5774, 0.05094, 0.6171, 0.9746, 0.5136, 0.9821, 0.5262, 0.8899, 0.5302, 0.8899, 0.5302, 0.8926, 0.5163, 0.9746, 0.5136, 0.4251, 0.9259, 0.3981, 0.9317, 0.4246, 0.96, 0.4246, 0.96, 0.3981, 0.9317, 0.401, 0.9679, 0.4317, 0.9306, 0.4251, 0.9259, 0.4246, 0.96, 0.4246, 0.96, 0.4314, 0.9578, 0.4317, 0.9306, 0.8899, 0.5302, 0.8978, 0.5759, 0.823, 0.5782, 0.823, 0.5782, 0.8211, 0.5333, 0.8899, 0.5302, 0.9096, 0.5968, 0.9058, 0.6553, 0.824, 0.6008, 0.824, 0.6008, 0.9058, 0.6553, 0.8263, 0.6561, 0.9058, 0.6553, 0.9047, 0.6791, 0.8275, 0.6846, 0.8275, 0.6846, 0.8263, 0.6561, 0.9058, 0.6553, 0.288, 0.1357, 0.24, 0.1286, 0.236, 0.2464, 0.236, 0.2464, 0.284, 0.2464, 0.288, 0.1357, 0.976, 0.15, 0.928, 0.1429, 0.928, 0.2464, 0.928, 0.2464, 0.98, 0.2464, 0.976, 0.15, 0.928, 0.1429, 0.884, 0.1429, 0.928, 0.2464, 0.928, 0.2464, 0.884, 0.1429, 0.884, 0.2464, 0.823, 0.5782, 0.8978, 0.5759, 0.824, 0.6008, 0.824, 0.6008, 0.8978, 0.5759, 0.9096, 0.5968, 0.8063, 0.5811, 0.7901, 0.5584, 0.7843, 0.5746, 0.7843, 0.5746, 0.7901, 0.5967, 0.8063, 0.5811, 0.7901, 0.5584, 0.778, 0.551, 0.7743, 0.5669, 0.7743, 0.5669, 0.7843, 0.5746, 0.7901, 0.5584, 0.8899, 0.5302, 0.9821, 0.5262, 0.8978, 0.5759, 0.8978, 0.5759, 0.9821, 0.5262, 0.9888, 0.5766, 0.884, 0.2464, 0.884, 0.1429, 0.636, 0.2357, 0.636, 0.2357, 0.884, 0.1429, 0.636, 0.1429, 0.86, 0.07143, 0.636, 0.05, 0.636, 0.1429, 0.636, 0.1429, 0.884, 0.1429, 0.86, 0.07143, 0.332, 0.05714, 0.288, 0.1357, 0.348, 0.1429, 0.348, 0.1429, 0.392, 0.05714, 0.332, 0.05714, 0.284, 0.2464, 0.348, 0.2464, 0.288, 0.1357, 0.288, 0.1357, 0.348, 0.2464, 0.348, 0.1429, 0.3876, 0.7667, 0.4036, 0.8496, 0.3973, 0.7669, 0.424, 0.7673, 0.3973, 0.7669, 0.4356, 0.8414, 0.4356, 0.8414, 0.3973, 0.7669, 0.4036, 0.8496, 0.424, 0.7673, 0.4356, 0.8414, 0.479, 0.8416, 0.479, 0.8416, 0.4696, 0.7681, 0.424, 0.7673, 0.5628, 0.7707, 0.4696, 0.7681, 0.479, 0.8416, 0.479, 0.8416, 0.5564, 0.8707, 0.5628, 0.7707, 0.5434, 0.9149, 0.4952, 0.8861, 0.4742, 0.9104, 0.4317, 0.9306, 0.4742, 0.9104, 0.4952, 0.8861, 0.4952, 0.8861, 0.4496, 0.9124, 0.4317, 0.9306, 0.4317, 0.9306, 0.4496, 0.9124, 0.4251, 0.9259, 0.3981, 0.9317, 0.4251, 0.9259, 0.4193, 0.9204, 0.4193, 0.9204, 0.4251, 0.9259, 0.4496, 0.9124, 0.3893, 0.9069, 0.3981, 0.9317, 0.4193, 0.9204, 0.5564, 0.8707, 0.479, 0.8416, 0.4952, 0.8861, 0.4952, 0.8861, 0.5434, 0.9149, 0.5564, 0.8707, 0.479, 0.8416, 0.4356, 0.8414, 0.4952, 0.8861, 0.4952, 0.8861, 0.4356, 0.8414, 0.4496, 0.9124, 0.4356, 0.8414, 0.4036, 0.8496, 0.4496, 0.9124, 0.4496, 0.9124, 0.4036, 0.8496, 0.4193, 0.9204, 0.4036, 0.8496, 0.3893, 0.9069, 0.4193, 0.9204, 0.4036, 0.8496, 0.3876, 0.7667, 0.3893, 0.9069, 0.5564, 0.8707, 0.5618, 0.8729, 0.5628, 0.7707, 0.5628, 0.7707, 0.5618, 0.8729, 0.5662, 0.7686, 0.5434, 0.9149, 0.5489, 0.9171, 0.5564, 0.8707, 0.5564, 0.8707, 0.5489, 0.9171, 0.5618, 0.8729, 0.5404, 0.973, 0.5479, 0.9752, 0.5434, 0.9149, 0.5434, 0.9149, 0.5479, 0.9752, 0.5489, 0.9171, 0.5618, 0.8729, 0.6503, 0.8775, 0.6548, 0.771, 0.5618, 0.8729, 0.6548, 0.771, 0.5662, 0.7686, 0.5489, 0.9171, 0.6503, 0.8775, 0.5618, 0.8729, 0.646, 0.9644, 0.6503, 0.8775, 0.5489, 0.9171, 0.5489, 0.9171, 0.5479, 0.9752, 0.646, 0.9644, 0.03239, 0.5774, 0.05873, 0.5717, 0.01765, 0.5729, 0.04513, 0.5225, 0.01583, 0.5151, 0.01765, 0.5729, 0.01765, 0.5729, 0.05873, 0.5717, 0.04513, 0.5225, 0.6731, 0.7716, 0.6548, 0.771, 0.6503, 0.8775, 0.6503, 0.8775, 0.6738, 0.8757, 0.6731, 0.7716, 0.6758, 0.9631, 0.6738, 0.8757, 0.646, 0.9644, 0.646, 0.9644, 0.6738, 0.8757, 0.6503, 0.8775, 0.04513, 0.5225, 0.06413, 0.5005, 0.04132, 0.4975, 0.04132, 0.4975, 0.01583, 0.5151, 0.04513, 0.5225, 0.348, 0.1429, 0.348, 0.2464, 0.636, 0.2357, 0.636, 0.2357, 0.636, 0.1429, 0.348, 0.1429, 0.392, 0.05714, 0.348, 0.1429, 0.636, 0.1429, 0.636, 0.1429, 0.636, 0.05, 0.392, 0.05714, 0.3436, 0.5287, 0.3402, 0.4989, 0.2657, 0.5276, 0.2657, 0.5276, 0.3402, 0.4989, 0.266, 0.5004, 0.3436, 0.5287, 0.343, 0.5676, 0.5302, 0.5298, 0.5302, 0.5298, 0.343, 0.5676, 0.541, 0.5766, 0.3284, 0.6359, 0.343, 0.5676, 0.262, 0.5666, 0.262, 0.5666, 0.264, 0.6306, 0.3284, 0.6359, 0.392, 0.05714, 0.332, 0.025, 0.332, 0.05714, 0.332, 0.05714, 0.332, 0.025, 0.296, 0.025, 0.3688, 0.754, 0.3003, 0.6638, 0.3455, 0.7562, 0.3455, 0.7562, 0.3003, 0.6638, 0.2684, 0.6643, 0.3003, 0.6638, 0.3284, 0.6359, 0.264, 0.6306, 0.264, 0.6306, 0.2684, 0.6643, 0.3003, 0.6638, 0.928, 0.4143, 0.928, 0.3464, 0.884, 0.3429, 0.884, 0.3429, 0.86, 0.4143, 0.928, 0.4143, 0.7901, 0.5967, 0.7551, 0.6106, 0.7843, 0.5746, 0.928, 0.4143, 0.948, 0.4393, 0.976, 0.3321, 0.976, 0.3321, 0.928, 0.3464, 0.928, 0.4143, 0.296, 0.4607, 0.332, 0.4286, 0.288, 0.3464, 0.288, 0.3464, 0.24, 0.3571, 0.296, 0.4607, 0.948, 0.4393, 0.928, 0.4143, 0.9, 0.4607, 0.9, 0.4607, 0.928, 0.4143, 0.86, 0.4143, 0.9724, 0.6692, 0.9708, 0.6531, 0.9043, 0.6791, 0.9043, 0.6791, 0.9708, 0.6531, 0.9054, 0.6553, 0.3927, 0.9645, 0.3887, 0.9071, 0.4004, 0.968, 0.4004, 0.968, 0.3887, 0.9071, 0.3975, 0.9319, 0.262, 0.5666, 0.2238, 0.5958, 0.2408, 0.5581, 0.4723, 0.9813, 0.4308, 0.958, 0.4736, 0.9106, 0.4736, 0.9106, 0.4308, 0.958, 0.4311, 0.9307, 0.264, 0.6306, 0.2684, 0.6643, 0.2307, 0.6597, 0.2307, 0.6597, 0.1905, 0.6202, 0.264, 0.6306, 0.9708, 0.6531, 0.9719, 0.5937, 0.9054, 0.6553, 0.9054, 0.6553, 0.9719, 0.5937, 0.9092, 0.5968, 0.7682, 0.6534, 0.7525, 0.6687, 0.7491, 0.6538, 0.7491, 0.6538, 0.7525, 0.6687, 0.7223, 0.6723, 0.5224, 0.6701, 0.3003, 0.6638, 0.3284, 0.6359, 0.3284, 0.6359, 0.5476, 0.6446, 0.5224, 0.6701, 0.636, 0.4393, 0.392, 0.4286, 0.612, 0.4714, 0.612, 0.4714, 0.392, 0.4286, 0.332, 0.4607, 0.5476, 0.6446, 0.3284, 0.6359, 0.343, 0.5676, 0.343, 0.5676, 0.541, 0.5766, 0.5476, 0.6446, 0.7223, 0.6723, 0.5604, 0.6695, 0.5751, 0.6445, 0.5751, 0.6445, 0.7491, 0.6538, 0.7223, 0.6723, 0.86, 0.4143, 0.636, 0.4393, 0.68, 0.4679, 0.68, 0.4679, 0.9, 0.4607, 0.86, 0.4143, 0.5751, 0.6445, 0.6388, 0.6002, 0.6971, 0.6228, 0.5751, 0.6445, 0.5476, 0.6446, 0.541, 0.5766, 0.541, 0.5766, 0.6388, 0.6002, 0.5751, 0.6445, 0.636, 0.4393, 0.612, 0.4714, 0.68, 0.4679, 0.5604, 0.6695, 0.5224, 0.6701, 0.5476, 0.6446, 0.5476, 0.6446, 0.5751, 0.6445, 0.5604, 0.6695, 0.262, 0.5666, 0.2657, 0.5276, 0.343, 0.5676, 0.343, 0.5676, 0.2657, 0.5276, 0.3436, 0.5287, 0.9719, 0.5937, 0.9883, 0.5766, 0.9092, 0.5968, 0.9092, 0.5968, 0.9883, 0.5766, 0.8974, 0.5759, 0.5398, 0.9731, 0.4723, 0.9813, 0.4736, 0.9106, 0.4736, 0.9106, 0.5428, 0.9151, 0.5398, 0.9731, 0.262, 0.5666, 0.264, 0.6306, 0.2238, 0.5958, 0.2238, 0.5958, 0.264, 0.6306, 0.1905, 0.6202, 0.7901, 0.5967, 0.7682, 0.6534, 0.7551, 0.6106, 0.7551, 0.6106, 0.7682, 0.6534, 0.7491, 0.6538, 0.1169, 0.6459, 0.08401, 0.6419, 0.1271, 0.6236, 0.1271, 0.6236, 0.08401, 0.6419, 0.05094, 0.6171, 0.2307, 0.6597, 0.1169, 0.6459, 0.1905, 0.6202, 0.1905, 0.6202, 0.1169, 0.6459, 0.1271, 0.6236, 0.6971, 0.6228, 0.7551, 0.6106, 0.7491, 0.6538, 0.6971, 0.6228, 0.7491, 0.6538, 0.5751, 0.6445, 0.6144, 0.5588, 0.6388, 0.6002, 0.541, 0.5766, 0.7979, 0.5369, 0.7901, 0.5584, 0.778, 0.551, 0.778, 0.551, 0.785, 0.5248, 0.7979, 0.5369, 0.7843, 0.5746, 0.7551, 0.6106, 0.7522, 0.5946, 0.7522, 0.5946, 0.7743, 0.5669, 0.7843, 0.5746, 0.606, 0.5304, 0.6136, 0.5015, 0.6206, 0.5318, 0.6206, 0.5318, 0.6144, 0.5588, 0.606, 0.5304, 0.6388, 0.6002, 0.6144, 0.5588, 0.6457, 0.5832, 0.6457, 0.5832, 0.6144, 0.5588, 0.6206, 0.5318, 0.6971, 0.6228, 0.6388, 0.6002, 0.6988, 0.6075, 0.6988, 0.6075, 0.6388, 0.6002, 0.6457, 0.5832, 0.7551, 0.6106, 0.6971, 0.6228, 0.6988, 0.6075, 0.6988, 0.6075, 0.7522, 0.5946, 0.7551, 0.6106, 0.04513, 0.5225, 0.06413, 0.5005, 0.07135, 0.5529, 0.07135, 0.5529, 0.05873, 0.5717, 0.04513, 0.5225, 0.07448, 0.5977, 0.05873, 0.5717, 0.0857, 0.5844, 0.0857, 0.5844, 0.05873, 0.5717, 0.07135, 0.5529, 0.2408, 0.5581, 0.2238, 0.5958, 0.2128, 0.5814, 0.2128, 0.5814, 0.2272, 0.5444, 0.2408, 0.5581, 0.2408, 0.5581, 0.2272, 0.5444, 0.2457, 0.5285, 0.2457, 0.5285, 0.2272, 0.5444, 0.2308, 0.4999, 0.2457, 0.5285, 0.2308, 0.4999, 0.266, 0.5004, 0.266, 0.5004, 0.2657, 0.5276, 0.2457, 0.5285, 0.2238, 0.5958, 0.1905, 0.6202, 0.2128, 0.5814, 0.2128, 0.5814, 0.1905, 0.6202, 0.1793, 0.6061, 0.1905, 0.6202, 0.1271, 0.6236, 0.1793, 0.6061, 0.1793, 0.6061, 0.1271, 0.6236, 0.1313, 0.6073, 0.1271, 0.6236, 0.07448, 0.5977, 0.0857, 0.5844, 0.0857, 0.5844, 0.1313, 0.6073, 0.1271, 0.6236, 0.5302, 0.5298, 0.5305, 0.5001, 0.606, 0.5304, 0.606, 0.5304, 0.5305, 0.5001, 0.6136, 0.5015, 0.8026, 0.5206, 0.8009, 0.5328, 0.785, 0.5248, 0.785, 0.5248, 0.8009, 0.5328, 0.7979, 0.5369, 0.5302, 0.5298, 0.3436, 0.5287, 0.5305, 0.5001, 0.5305, 0.5001, 0.3436, 0.5287, 0.3402, 0.4989, 0.8211, 0.5333, 0.8895, 0.5302, 0.8213, 0.5187, 0.8213, 0.5187, 0.8895, 0.5302, 0.8922, 0.5164, 0.7979, 0.5369, 0.8009, 0.5328, 0.7901, 0.5584, 0.7901, 0.5584, 0.8009, 0.5328, 0.8063, 0.5811, 0.5302, 0.5298, 0.606, 0.5304, 0.541, 0.5766, 0.541, 0.5766, 0.606, 0.5304, 0.6144, 0.5588, 0.2657, 0.5276, 0.262, 0.5666, 0.2408, 0.5581, 0.2408, 0.5581, 0.2457, 0.5285, 0.2657, 0.5276, 0.05094, 0.6171, 0.07448, 0.5977, 0.1271, 0.6236, 0.05094, 0.6171, 0.03239, 0.5774, 0.05873, 0.5717, 0.05873, 0.5717, 0.07448, 0.5977, 0.05094, 0.6171, 0.8895, 0.5302, 0.9816, 0.5262, 0.9742, 0.5137, 0.9742, 0.5137, 0.8922, 0.5164, 0.8895, 0.5302, 0.4245, 0.9261, 0.424, 0.9602, 0.3975, 0.9319, 0.3975, 0.9319, 0.424, 0.9602, 0.4004, 0.968, 0.4311, 0.9307, 0.4308, 0.958, 0.424, 0.9602, 0.424, 0.9602, 0.4245, 0.9261, 0.4311, 0.9307, 0.8895, 0.5302, 0.8211, 0.5333, 0.823, 0.5782, 0.823, 0.5782, 0.8974, 0.5759, 0.8895, 0.5302, 0.9092, 0.5968, 0.824, 0.6008, 0.9054, 0.6553, 0.9054, 0.6553, 0.824, 0.6008, 0.8263, 0.6561, 0.9054, 0.6553, 0.8263, 0.6561, 0.8275, 0.6846, 0.8275, 0.6846, 0.9043, 0.6791, 0.9054, 0.6553, 0.288, 0.3464, 0.284, 0.2464, 0.236, 0.2464, 0.236, 0.2464, 0.24, 0.3571, 0.288, 0.3464, 0.976, 0.3321, 0.98, 0.2464, 0.928, 0.2464, 0.928, 0.2464, 0.928, 0.3464, 0.976, 0.3321, 0.928, 0.3464, 0.928, 0.2464, 0.884, 0.3429, 0.884, 0.3429, 0.928, 0.2464, 0.884, 0.2464, 0.823, 0.5782, 0.824, 0.6008, 0.8974, 0.5759, 0.8974, 0.5759, 0.824, 0.6008, 0.9092, 0.5968, 0.8063, 0.5811, 0.7901, 0.5967, 0.7843, 0.5746, 0.7843, 0.5746, 0.7901, 0.5584, 0.8063, 0.5811, 0.7901, 0.5584, 0.7843, 0.5746, 0.7743, 0.5669, 0.7743, 0.5669, 0.778, 0.551, 0.7901, 0.5584, 0.9883, 0.5766, 0.9816, 0.5262, 0.8974, 0.5759, 0.8974, 0.5759, 0.9816, 0.5262, 0.8895, 0.5302, 0.884, 0.2464, 0.636, 0.2357, 0.636, 0.3429, 0.636, 0.3429, 0.884, 0.3429, 0.884, 0.2464, 0.86, 0.4143, 0.884, 0.3429, 0.636, 0.3429, 0.636, 0.3429, 0.636, 0.4393, 0.86, 0.4143, 0.332, 0.4286, 0.392, 0.4286, 0.348, 0.3464, 0.348, 0.3464, 0.288, 0.3464, 0.332, 0.4286, 0.284, 0.2464, 0.288, 0.3464, 0.348, 0.2464, 0.348, 0.2464, 0.288, 0.3464, 0.348, 0.3464, 0.3876, 0.7667, 0.3973, 0.7669, 0.403, 0.8497, 0.424, 0.7673, 0.435, 0.8415, 0.3973, 0.7669, 0.3973, 0.7669, 0.435, 0.8415, 0.403, 0.8497, 0.424, 0.7673, 0.4696, 0.7681, 0.4784, 0.8418, 0.4784, 0.8418, 0.435, 0.8415, 0.424, 0.7673, 0.5628, 0.7707, 0.5558, 0.8708, 0.4784, 0.8418, 0.4784, 0.8418, 0.4696, 0.7681, 0.5628, 0.7707, 0.5428, 0.9151, 0.4736, 0.9106, 0.4946, 0.8862, 0.4311, 0.9307, 0.449, 0.9126, 0.4946, 0.8862, 0.4946, 0.8862, 0.4736, 0.9106, 0.4311, 0.9307, 0.4311, 0.9307, 0.4245, 0.9261, 0.449, 0.9126, 0.3975, 0.9319, 0.4186, 0.9205, 0.4245, 0.9261, 0.4245, 0.9261, 0.4186, 0.9205, 0.449, 0.9126, 0.3887, 0.9071, 0.4186, 0.9205, 0.3975, 0.9319, 0.5558, 0.8708, 0.5428, 0.9151, 0.4946, 0.8862, 0.4946, 0.8862, 0.4784, 0.8418, 0.5558, 0.8708, 0.4784, 0.8418, 0.4946, 0.8862, 0.435, 0.8415, 0.435, 0.8415, 0.4946, 0.8862, 0.449, 0.9126, 0.435, 0.8415, 0.449, 0.9126, 0.403, 0.8497, 0.403, 0.8497, 0.449, 0.9126, 0.4186, 0.9205, 0.403, 0.8497, 0.4186, 0.9205, 0.3887, 0.9071, 0.403, 0.8497, 0.3887, 0.9071, 0.3876, 0.7667, 0.5558, 0.8708, 0.5628, 0.7707, 0.5662, 0.7686, 0.5662, 0.7686, 0.5612, 0.873, 0.5558, 0.8708, 0.5428, 0.9151, 0.5558, 0.8708, 0.5483, 0.9173, 0.5483, 0.9173, 0.5558, 0.8708, 0.5612, 0.873, 0.5398, 0.9731, 0.5428, 0.9151, 0.5473, 0.9754, 0.5473, 0.9754, 0.5428, 0.9151, 0.5483, 0.9173, 0.5612, 0.873, 0.6548, 0.771, 0.6497, 0.8777, 0.5612, 0.873, 0.5662, 0.7686, 0.6548, 0.771, 0.5483, 0.9173, 0.5612, 0.873, 0.6497, 0.8777, 0.6454, 0.9645, 0.5473, 0.9754, 0.5483, 0.9173, 0.5483, 0.9173, 0.6497, 0.8777, 0.6454, 0.9645, 0.03239, 0.5774, 0.01765, 0.5729, 0.05873, 0.5717, 0.04513, 0.5225, 0.05873, 0.5717, 0.01765, 0.5729, 0.01765, 0.5729, 0.01583, 0.5151, 0.04513, 0.5225, 0.6731, 0.7716, 0.6732, 0.8759, 0.6548, 0.771, 0.6548, 0.771, 0.6732, 0.8759, 0.6497, 0.8777, 0.6752, 0.9633, 0.6454, 0.9645, 0.6732, 0.8759, 0.6732, 0.8759, 0.6454, 0.9645, 0.6497, 0.8777, 0.04513, 0.5225, 0.01583, 0.5151, 0.04132, 0.4975, 0.04132, 0.4975, 0.06413, 0.5005, 0.04513, 0.5225, 0.348, 0.3464, 0.636, 0.3429, 0.636, 0.2357, 0.636, 0.2357, 0.348, 0.2464, 0.348, 0.3464, 0.392, 0.4286, 0.636, 0.4393, 0.636, 0.3429, 0.636, 0.3429, 0.348, 0.3464, 0.392, 0.4286, 0.3436, 0.5287, 0.2657, 0.5276, 0.3402, 0.4989, 0.3402, 0.4989, 0.2657, 0.5276, 0.266, 0.5004, 0.3436, 0.5287, 0.5302, 0.5298, 0.343, 0.5676, 0.343, 0.5676, 0.5302, 0.5298, 0.541, 0.5766, 0.3284, 0.6359, 0.264, 0.6306, 0.262, 0.5666, 0.262, 0.5666, 0.343, 0.5676, 0.3284, 0.6359, 0.392, 0.4286, 0.332, 0.4286, 0.332, 0.4607, 0.332, 0.4607, 0.332, 0.4286, 0.296, 0.4607, 0.3688, 0.754, 0.3455, 0.7562, 0.3003, 0.6638, 0.3003, 0.6638, 0.3455, 0.7562, 0.2684, 0.6643, 0.3003, 0.6638, 0.2684, 0.6643, 0.264, 0.6306, 0.264, 0.6306, 0.3284, 0.6359, 0.3003, 0.6638, 0.168, 0.5789, 0.1624, 0.5634, 0.1762, 0.5671, 0.1762, 0.5671, 0.1777, 0.5781, 0.168, 0.5789, 0.1816, 0.5612, 0.1937, 0.5645, 0.1762, 0.5671, 0.1762, 0.5671, 0.1624, 0.5634, 0.1816, 0.5612, 0.1937, 0.5645, 0.193, 0.5805, 0.1777, 0.5781, 0.1777, 0.5781, 0.1762, 0.5671, 0.1937, 0.5645, 0.193, 0.5805, 0.1869, 0.5843, 0.1777, 0.5781, 0.1777, 0.5781, 0.1869, 0.5843, 0.168, 0.5789, 0.168, 0.5789, 0.1869, 0.5843, 0.1806, 0.5766, 0.1806, 0.5766, 0.1641, 0.5743, 0.168, 0.5789, 0.1624, 0.5634, 0.168, 0.5789, 0.1641, 0.5743, 0.1641, 0.5743, 0.1604, 0.5623, 0.1624, 0.5634, 0.1806, 0.5766, 0.1796, 0.5658, 0.1641, 0.5743, 0.1641, 0.5743, 0.1796, 0.5658, 0.1604, 0.5623, 0.1796, 0.5658, 0.1816, 0.5612, 0.1816, 0.5518, 0.1816, 0.5518, 0.1816, 0.5612, 0.1861, 0.5401, 0.1604, 0.5623, 0.1796, 0.5658, 0.1816, 0.5518, 0.1816, 0.5518, 0.1555, 0.5535, 0.1604, 0.5623, 0.1624, 0.5634, 0.1604, 0.5623, 0.1555, 0.5535, 0.1555, 0.5535, 0.1508, 0.5411, 0.1624, 0.5634, 0.1816, 0.5612, 0.1624, 0.5634, 0.1861, 0.5401, 0.1861, 0.5401, 0.1624, 0.5634, 0.1508, 0.5411, 0.1861, 0.5401, 0.1508, 0.5411, 0.1816, 0.5518, 0.1816, 0.5518, 0.1508, 0.5411, 0.1555, 0.5535, 0.1861, 0.5401, 0.1816, 0.5515, 0.1508, 0.5411, 0.1508, 0.5411, 0.1816, 0.5515, 0.1555, 0.5532, 0.1816, 0.5612, 0.1861, 0.5401, 0.1624, 0.5634, 0.1624, 0.5634, 0.1861, 0.5401, 0.1508, 0.5411, 0.1624, 0.5634, 0.1508, 0.5411, 0.1555, 0.5532, 0.1555, 0.5532, 0.1604, 0.5623, 0.1624, 0.5634, 0.1604, 0.5623, 0.1555, 0.5532, 0.1816, 0.5515, 0.1816, 0.5515, 0.1796, 0.5658, 0.1604, 0.5623, 0.1796, 0.5658, 0.1816, 0.5515, 0.1816, 0.5612, 0.1816, 0.5612, 0.1816, 0.5515, 0.1861, 0.5401, 0.1806, 0.5766, 0.1641, 0.5743, 0.1796, 0.5658, 0.1796, 0.5658, 0.1641, 0.5743, 0.1604, 0.5623, 0.1624, 0.5634, 0.1604, 0.5623, 0.1641, 0.5743, 0.1641, 0.5743, 0.168, 0.5789, 0.1624, 0.5634, 0.168, 0.5789, 0.1641, 0.5743, 0.1806, 0.5766, 0.1806, 0.5766, 0.1869, 0.5843, 0.168, 0.5789, 0.193, 0.5805, 0.1777, 0.5781, 0.1869, 0.5843, 0.1869, 0.5843, 0.1777, 0.5781, 0.168, 0.5789, 0.1937, 0.5645, 0.1762, 0.5671, 0.1777, 0.5781, 0.1777, 0.5781, 0.193, 0.5805, 0.1937, 0.5645, 0.1816, 0.5612, 0.1624, 0.5634, 0.1762, 0.5671, 0.1762, 0.5671, 0.1937, 0.5645, 0.1816, 0.5612, 0.168, 0.5789, 0.1777, 0.5781, 0.1762, 0.5671, 0.1762, 0.5671, 0.1624, 0.5634, 0.168, 0.5789])
me_mesh1_001.materials.append(mat_material_021)
me_mesh1_001.use_remesh_preserve_volume = False
me_mesh1_001.use_remesh_preserve_attributes = False
me_mesh1_001.use_mirror_vertex_groups = False
me_mesh1_001.update()
me_mesh0_002 = bpy.data.meshes.new('mesh0.002')
me_mesh0_002.from_pydata([(-0.136, -0.7, 0.4574), (-0.132, -0.705, 0.5127), (-0.1064, -0.7675, 0.5438), (-0.1281, -0.7264, 0.4499), (-0.07874, -0.836, 0.4633), (-0.0817, -0.841, 0.5282), (1.642, -0.294, 0.4825), (1.665, 0.003453, 0.4909), (1.443, 0.003453, 0.8032), (1.43, -0.2111, 0.8056), (-0.2264, -0.2528, 0.81), (-0.24, 0.003453, 0.8202), (-0.6241, 0.003453, 0.4612), (-0.5521, -0.4245, 0.4499), (0.7616, -0.5054, 0.794), (0.617, -0.5148, 0.7933), (0.6097, -0.6447, 0.4611), (0.7639, -0.647, 0.4584), (1.258, -0.4947, 0.7973), (1.42, -0.6582, 0.4699), (-0.01326, -0.4953, 0.8013), (-0.2908, -0.6324, 0.4356), (1.543, -0.559, 0.4553), (1.364, -0.438, 0.8083), (-0.4204, -0.5966, 0.4374), (-0.1074, -0.4913, 0.81), (1.364, -0.438, 0.8083), (1.543, -0.559, 0.4553), (1.642, 0.294, 0.4825), (1.43, 0.2111, 0.8056), (-0.2264, 0.2528, 0.81), (-0.5521, 0.4245, 0.4499), (0.7616, 0.5054, 0.794), (0.7639, 0.647, 0.4584), (0.6097, 0.6447, 0.4611), (0.617, 0.5148, 0.7933), (1.258, 0.4947, 0.7973), (1.42, 0.6582, 0.4699), (-0.2908, 0.6324, 0.4356), (-0.01326, 0.4953, 0.8013), (1.543, 0.559, 0.4553), (1.364, 0.438, 0.8083), (-0.4204, 0.5966, 0.4374), (-0.1074, 0.4913, 0.81), (1.364, 0.438, 0.8083), (1.543, 0.559, 0.4553), (-0.07874, 0.8296, 0.4633), (-0.0817, 0.8346, 0.5282), (-0.1064, 0.7611, 0.5438), (-0.1281, 0.72, 0.4499), (-0.136, 0.6936, 0.4574), (-0.132, 0.6986, 0.5127)], [], [(0, 1, 3), (3, 1, 2), (4, 3, 2), (2, 5, 4), (6, 7, 9), (9, 7, 8), (10, 11, 12), (12, 13, 10), (14, 15, 17), (17, 15, 16), (18, 14, 17), (17, 19, 18), (15, 20, 16), (16, 20, 21), (22, 23, 19), (19, 23, 18), (24, 25, 10), (10, 13, 24), (26, 27, 6), (6, 9, 26), (28, 29, 7), (7, 29, 8), (30, 31, 12), (12, 11, 30), (32, 33, 35), (35, 33, 34), (36, 37, 33), (33, 32, 36), (35, 34, 39), (39, 34, 38), (40, 37, 41), (41, 37, 36), (42, 31, 30), (30, 43, 42), (44, 29, 28), (28, 45, 44), (46, 47, 48), (48, 49, 46), (50, 49, 51), (51, 49, 48)])
me_mesh0_002.polygons.foreach_set('use_smooth', [True] * 40)
_uv = me_mesh0_002.uv_layers.new(name='UVMap')
_uv.uv.foreach_set('vector', [0.3885, 0.6911, 0.3904, 0.7117, 0.3983, 0.6884, 0.3983, 0.6884, 0.3904, 0.7117, 0.4137, 0.7233, 0.4391, 0.6933, 0.3983, 0.6884, 0.4137, 0.7233, 0.4137, 0.7233, 0.441, 0.7175, 0.4391, 0.6933, 0.8058, 0.7028, 0.8554, 0.7369, 0.7581, 0.7795, 0.7581, 0.7795, 0.8554, 0.7369, 0.8001, 0.7999, 0.3019, 0.8043, 0.2773, 0.8384, 0.1842, 0.7723, 0.1842, 0.7723, 0.2402, 0.7024, 0.3019, 0.8043, 0.5598, 0.7522, 0.5242, 0.7521, 0.5604, 0.6695, 0.5604, 0.6695, 0.5242, 0.7521, 0.5224, 0.6701, 0.6824, 0.753, 0.5598, 0.7522, 0.5604, 0.6695, 0.5604, 0.6695, 0.7223, 0.6723, 0.6824, 0.753, 0.5242, 0.7521, 0.3688, 0.754, 0.5224, 0.6701, 0.5224, 0.6701, 0.3688, 0.754, 0.3003, 0.6638, 0.7525, 0.6687, 0.7083, 0.7558, 0.7223, 0.6723, 0.7223, 0.6723, 0.7083, 0.7558, 0.6824, 0.753, 0.2686, 0.6645, 0.3458, 0.755, 0.3019, 0.8043, 0.3019, 0.8043, 0.2402, 0.7024, 0.2686, 0.6645, 0.7085, 0.7556, 0.7524, 0.6687, 0.8058, 0.7028, 0.8058, 0.7028, 0.7581, 0.7795, 0.7085, 0.7556, 0.8058, 0.7028, 0.7581, 0.7795, 0.8554, 0.7369, 0.8554, 0.7369, 0.7581, 0.7795, 0.8001, 0.7999, 0.3016, 0.8046, 0.2398, 0.7027, 0.1842, 0.7723, 0.1842, 0.7723, 0.2773, 0.8384, 0.3016, 0.8046, 0.5598, 0.7522, 0.5604, 0.6695, 0.5242, 0.7521, 0.5242, 0.7521, 0.5604, 0.6695, 0.5224, 0.6701, 0.6824, 0.753, 0.7223, 0.6723, 0.5604, 0.6695, 0.5604, 0.6695, 0.5598, 0.7522, 0.6824, 0.753, 0.5242, 0.7521, 0.5224, 0.6701, 0.3688, 0.754, 0.3688, 0.754, 0.5224, 0.6701, 0.3003, 0.6638, 0.7525, 0.6687, 0.7223, 0.6723, 0.7083, 0.7558, 0.7083, 0.7558, 0.7223, 0.6723, 0.6824, 0.753, 0.2683, 0.6649, 0.2398, 0.7027, 0.3016, 0.8046, 0.3016, 0.8046, 0.3455, 0.7553, 0.2683, 0.6649, 0.7085, 0.7556, 0.7581, 0.7795, 0.8058, 0.7028, 0.8058, 0.7028, 0.7524, 0.6687, 0.7085, 0.7556, 0.4382, 0.6933, 0.4401, 0.7175, 0.4127, 0.7233, 0.4127, 0.7233, 0.3974, 0.6884, 0.4382, 0.6933, 0.3876, 0.6911, 0.3974, 0.6884, 0.3895, 0.7117, 0.3895, 0.7117, 0.3974, 0.6884, 0.4127, 0.7233])
me_mesh0_002.materials.append(mat_material_020)
me_mesh0_002.use_remesh_preserve_volume = False
me_mesh0_002.use_remesh_preserve_attributes = False
me_mesh0_002.use_mirror_vertex_groups = False
me_mesh0_002.update()

# ---- objects
ob_obj_h4_convcolonly = bpy.data.objects.new('obj_h4-convcolonly', me_mesh_h4)
ob_obj_h3_convcolonly = bpy.data.objects.new('obj_h3-convcolonly', me_mesh_h3)
ob_obj_h2_convcolonly = bpy.data.objects.new('obj_h2-convcolonly', me_mesh_h2)
ob_obj_h1_convcolonly = bpy.data.objects.new('obj_h1-convcolonly', me_mesh_h1)
ob_obj2 = bpy.data.objects.new('obj2', me_mesh2_002)
ob_obj1 = bpy.data.objects.new('obj1', me_mesh1_001)
ob_obj0 = bpy.data.objects.new('obj0', me_mesh0_002)

# ---- transforms, parenting, visibility, modifiers, constraints
ob_obj_h4_convcolonly.location = (0.0, -0.0, 0.0)
ob_obj_h4_convcolonly.display_type = 'WIRE'
ob_obj_h4_convcolonly.show_in_front = True
ob_obj_h4_convcolonly.lineart.crease_threshold = 0.0
ob_obj_h3_convcolonly.location = (0.0, -0.0, 0.0)
ob_obj_h3_convcolonly.display_type = 'WIRE'
ob_obj_h3_convcolonly.show_in_front = True
ob_obj_h3_convcolonly.lineart.crease_threshold = 0.0
ob_obj_h2_convcolonly.location = (0.0, -0.0, 0.0)
ob_obj_h2_convcolonly.display_type = 'WIRE'
ob_obj_h2_convcolonly.show_in_front = True
ob_obj_h2_convcolonly.lineart.crease_threshold = 0.0
ob_obj_h1_convcolonly.location = (0.0, -0.0, 0.0)
ob_obj_h1_convcolonly.display_type = 'WIRE'
ob_obj_h1_convcolonly.show_in_front = True
ob_obj_h1_convcolonly.lineart.crease_threshold = 0.0
ob_obj2.location = (0.0, 0.0, 0.0)
ob_obj2.lineart.crease_threshold = 0.0
ob_obj1.location = (0.0, 0.0, 0.0)
ob_obj1.lineart.crease_threshold = 0.0
ob_obj0.location = (0.0, 0.0, 0.0)
ob_obj0.lineart.crease_threshold = 0.0

# ---- collection membership
col_collection_1.objects.link(ob_obj_h4_convcolonly)
col_collection_1.objects.link(ob_obj_h3_convcolonly)
col_collection_1.objects.link(ob_obj_h2_convcolonly)
col_collection_1.objects.link(ob_obj_h1_convcolonly)
col_collection_1.objects.link(ob_obj2)
col_collection_1.objects.link(ob_obj1)
col_collection_1.objects.link(ob_obj0)

# ---- scene / render settings (as saved in the file)
scene.frame_start = 1; scene.frame_end = 250; scene.frame_set(1)
scene.render.engine = 'CYCLES'
scene.render.resolution_percentage = 50
scene.render.dither_intensity = 0.0
scene.cycles.use_denoising = False
scene.cycles.samples = 128
scene.cycles.sampling_pattern = 'TABULATED_SOBOL'
scene.cycles.use_adaptive_sampling = False
scene.cycles.use_light_tree = False
scene.cycles.blur_glossy = 0.0
scene.cycles.sample_clamp_indirect = 0.0
scene.view_settings.view_transform = 'Standard'
bpy.context.view_layer.update()

# ---- added for rendering (the .blend has no active camera and no usable light): camera, sun
cam_auto = bpy.data.cameras.new('AutoCamera')
cam_auto.lens = 50.0
cam_auto.sensor_width = 36.0
cam_auto.clip_end = 1000.0
ob_auto_camera = bpy.data.objects.new('AutoCamera', cam_auto)
scene.collection.objects.link(ob_auto_camera)
ob_auto_camera.location = (3.79101, -4.37452, 3.24627)
ob_auto_camera.rotation_euler = (1.09748, -7.21219e-08, 0.694738)
scene.camera = ob_auto_camera
light_auto_sun = bpy.data.lights.new('AutoSun', 'SUN')
light_auto_sun.energy = 3.0
light_auto_sun.angle = 0.0523599
ob_auto_sun = bpy.data.objects.new('AutoSun', light_auto_sun)
scene.collection.objects.link(ob_auto_sun)
ob_auto_sun.rotation_euler = (0.872665, 0.174533, 0.523599)
bpy.context.view_layer.update()
